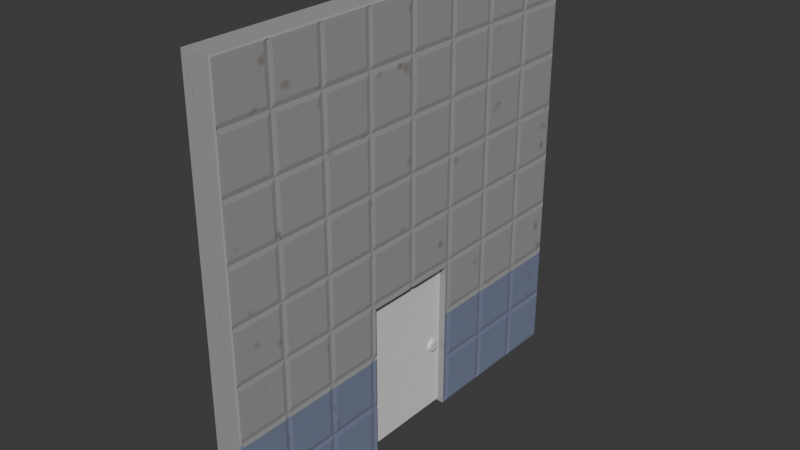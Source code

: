 # Source: wc-wall-with-door.blend  (saved by Blender 4.0.36; exported with 4.5.12 LTS)
import bpy
from mathutils import Matrix  # noqa: F401  (used for matrix-valued properties, if any)

bpy.ops.wm.read_factory_settings(use_empty=True)
scene = bpy.context.scene
scene.name = 'Scene'

# ---- collections
col_collection = bpy.data.collections.new('Collection'); scene.collection.children.link(col_collection)

# ---- images (referenced by path relative to the original .blend; pixels are not part of the script)
import os
ASSET_DIR = os.environ.get("B2B_ASSET_DIR", "")  # directory of the original .blend (textures are referenced by path, not embedded)
HERE = os.path.dirname(os.path.abspath(__file__))  # packed textures are extracted next to this script under _unpacked/

def load_image(name, relpath, width, height, colorspace="sRGB"):
    """Load a texture the original file referenced (path relative to the .blend, or extracted next to this script)."""
    p = next((c for c in (os.path.join(HERE, relpath), os.path.join(ASSET_DIR, relpath)) if relpath and os.path.exists(c)), "")
    if p:
        img = bpy.data.images.load(p, check_existing=True)
        img.name = name
    else:  # same state as the original file: an image datablock whose file is absent (Cycles renders it pink)
        img = bpy.data.images.new(name, width, height)
        img.source = "FILE"
        img.filepath = "//" + (relpath or name)
    img.colorspace_settings.name = colorspace
    return img
img_wc_wall = load_image('wc-wall', '', 1024, 1024, 'sRGB')

# ---- materials (node trees are filled in below, after node groups)
mat_base = bpy.data.materials.new('base')
mat_blue = bpy.data.materials.new('blue')
mat_metal = bpy.data.materials.new('metal')

# ---- material node trees
mat_base.use_nodes = True; mat_base.node_tree.nodes.clear()
_N = mat_base.node_tree.nodes; _L = mat_base.node_tree.links
n0 = _N.new('ShaderNodeBsdfPrincipled'); n0.name = 'Principled BSDF'; n0.location = (10, 300)
n0.inputs[2].default_value = 1.0
n0.inputs[3].default_value = 1.45
n1 = _N.new('ShaderNodeOutputMaterial'); n1.name = 'Material Output'; n1.location = (300, 300)
n2 = _N.new('ShaderNodeTexVoronoi'); n2.name = 'Voronoi Texture'; n2.location = (-566, 310)
n2.inputs[2].default_value = 7.0
n2.inputs[3].default_value = 1.5
n2.inputs[4].default_value = 0.3542
n3 = _N.new('ShaderNodeValToRGB'); n3.name = 'Color Ramp'; n3.location = (-288, 276)
while len(n3.color_ramp.elements) > 1: n3.color_ramp.elements.remove(n3.color_ramp.elements[-1])
n3.color_ramp.elements[0].position = 0.0; n3.color_ramp.elements[0].color = (0.1568, 0.09962, 0.06086, 1.0)
_e = n3.color_ramp.elements.new(0.35); _e.color = (0.34, 0.34, 0.34, 1.0)
n4 = _N.new('ShaderNodeTexCoord'); n4.name = 'Texture Coordinate'; n4.location = (-785, 206)
n5 = _N.new('ShaderNodeTexImage'); n5.name = 'Image Texture'; n5.location = (348, 53)
n5.image = img_wc_wall
_L.new(n0.outputs[0], n1.inputs[0])
_L.new(n3.outputs[0], n0.inputs[0])
_L.new(n2.outputs[0], n3.inputs[0])
_L.new(n4.outputs[3], n2.inputs[0])
n1.is_active_output = True
mat_blue.use_nodes = True; mat_blue.node_tree.nodes.clear()
_N = mat_blue.node_tree.nodes; _L = mat_blue.node_tree.links
n0 = _N.new('ShaderNodeBsdfPrincipled'); n0.name = 'Principled BSDF'; n0.location = (10, 300)
n0.inputs[2].default_value = 1.0
n0.inputs[3].default_value = 1.45
n1 = _N.new('ShaderNodeOutputMaterial'); n1.name = 'Material Output'; n1.location = (300, 300)
n2 = _N.new('ShaderNodeTexVoronoi'); n2.name = 'Voronoi Texture'; n2.location = (-566, 310)
n2.inputs[2].default_value = 7.0
n2.inputs[3].default_value = 1.5
n2.inputs[4].default_value = 0.3542
n3 = _N.new('ShaderNodeTexCoord'); n3.name = 'Texture Coordinate'; n3.location = (-785, 206)
n4 = _N.new('ShaderNodeValToRGB'); n4.name = 'Color Ramp'; n4.location = (-288, 276)
while len(n4.color_ramp.elements) > 1: n4.color_ramp.elements.remove(n4.color_ramp.elements[-1])
n4.color_ramp.elements[0].position = 0.0; n4.color_ramp.elements[0].color = (0.1568, 0.09962, 0.06086, 1.0)
_e = n4.color_ramp.elements.new(0.35); _e.color = (0.1996, 0.231, 0.3414, 1.0)
n5 = _N.new('ShaderNodeTexImage'); n5.name = 'Image Texture'; n5.location = (422, -19)
_L.new(n0.outputs[0], n1.inputs[0])
_L.new(n4.outputs[0], n0.inputs[0])
_L.new(n2.outputs[0], n4.inputs[0])
_L.new(n3.outputs[3], n2.inputs[0])
n1.is_active_output = True
mat_metal.use_nodes = True; mat_metal.node_tree.nodes.clear()
_N = mat_metal.node_tree.nodes; _L = mat_metal.node_tree.links
n0 = _N.new('ShaderNodeBsdfPrincipled'); n0.name = 'Principled BSDF'; n0.location = (10, 300)
n0.inputs[3].default_value = 1.45
n1 = _N.new('ShaderNodeOutputMaterial'); n1.name = 'Material Output'; n1.location = (300, 300)
_L.new(n0.outputs[0], n1.inputs[0])
n1.is_active_output = True

# ---- world
world_world = bpy.data.worlds.new('World'); scene.world = world_world
world_world.use_nodes = True; world_world.node_tree.nodes.clear()
_N = world_world.node_tree.nodes; _L = world_world.node_tree.links
n0 = _N.new('ShaderNodeOutputWorld'); n0.name = 'World Output'; n0.location = (300, 300)
n1 = _N.new('ShaderNodeBackground'); n1.name = 'Background'; n1.location = (10, 300)
n1.inputs[0].default_value = (0.05088, 0.05088, 0.05088, 1.0)
_L.new(n1.outputs[0], n0.inputs[0])
n0.is_active_output = True
world_world.color = (0.05088, 0.05088, 0.05088)
world_world.use_sun_shadow = False
world_world.sun_shadow_jitter_overblur = 0.0

# ---- meshes
me_cube_002 = bpy.data.meshes.new('Cube.002')
me_cube_002.from_pydata([(-1.0, -1.0, -1.0), (-1.0, -1.0, 1.0), (-1.0, 1.0, -1.0), (-1.0, 1.0, 1.0), (1.0, -0.9793, -0.9793), (0.9293, -1.0, -1.0), (0.9939, -0.9939, -0.9939), (1.0, -0.9793, 0.9793), (0.9293, -1.0, 1.0), (0.9939, -0.9939, 0.9939), (1.0, 0.9793, -0.9793), (0.9293, 1.0, -1.0), (0.9939, 0.9939, -0.9939), (1.0, 0.9793, 0.9793), (0.9293, 1.0, 1.0), (0.9939, 0.9939, 0.9939), (1.0, 0.9793, 0.02073), (1.0, 0.9793, -0.02073), (0.9293, 1.0, 0.0), (0.95, 0.9793, 0.0), (0.9463, 0.9911, 5.689e-10), (0.9939, 0.9939, -0.01036), (0.9939, 0.9939, 0.01036), (1.0, 0.02073, 0.9793), (0.9293, 0.0, 1.0), (1.0, -0.02073, 0.9793), (0.9939, 0.01036, 0.9939), (0.9463, 2.851e-10, 0.9911), (0.9939, -0.01036, 0.9939), (0.95, 0.0, 0.9793), (0.9293, -1.0, 0.0), (1.0, -0.9793, -0.02073), (1.0, -0.9793, 0.02073), (0.9939, -0.9939, -0.01036), (0.9463, -0.9911, 3.341e-10), (0.95, -0.9793, 0.0), (0.9939, -0.9939, 0.01036), (1.0, 0.02073, -0.02073), (1.0, 0.02073, 0.02073), (1.0, -0.02073, 0.02073), (1.0, -0.02073, -0.02073), (0.95, 0.02073, 0.0), (0.95, 0.0, 0.0), (0.95, 0.0, 0.02073), (0.95, -0.02073, 0.0), (0.95, 0.0, -0.02073), (1.0, 0.9793, -0.4793), (1.0, 0.9793, -0.5207), (0.9293, 1.0, -0.5), (0.95, 0.9793, -0.5), (0.9463, 0.9911, -0.5), (0.9939, 0.9939, -0.5104), (0.9939, 0.9939, -0.4896), (0.9293, 0.5, -1.0), (1.0, 0.5207, -0.9793), (1.0, 0.4793, -0.9793), (0.9939, 0.5104, -0.9939), (0.9463, 0.5, -0.9911), (0.95, 0.5, -0.9793), (0.9939, 0.4896, -0.9939), (1.0, -0.4793, 0.9793), (0.9293, -0.5, 1.0), (1.0, -0.5207, 0.9793), (0.9939, -0.4896, 0.9939), (0.9463, -0.5, 0.9911), (0.9939, -0.5104, 0.9939), (0.95, -0.5, 0.9793), (0.9293, -1.0, -0.5), (1.0, -0.9793, -0.5207), (1.0, -0.9793, -0.4793), (0.9939, -0.9939, -0.5104), (0.9463, -0.9911, -0.5), (0.95, -0.9793, -0.5), (0.9939, -0.9939, -0.4896), (1.0, 0.9793, 0.5207), (1.0, 0.9793, 0.4793), (0.9293, 1.0, 0.5), (0.95, 0.9793, 0.5), (0.9463, 0.9911, 0.5), (0.9939, 0.9939, 0.4896), (0.9939, 0.9939, 0.5104), (0.9293, -0.5, -1.0), (1.0, -0.4793, -0.9793), (1.0, -0.5207, -0.9793), (0.9939, -0.4896, -0.9939), (0.9463, -0.5, -0.9911), (0.95, -0.5, -0.9793), (0.9939, -0.5104, -0.9939), (1.0, 0.5207, 0.9793), (0.9293, 0.5, 1.0), (1.0, 0.4793, 0.9793), (0.9939, 0.5104, 0.9939), (0.9463, 0.5, 0.9911), (0.9939, 0.4896, 0.9939), (0.95, 0.5, 0.9793), (0.9293, -1.0, 0.5), (1.0, -0.9793, 0.4793), (1.0, -0.9793, 0.5207), (0.9939, -0.9939, 0.4896), (0.9463, -0.9911, 0.5), (0.95, -0.9793, 0.5), (0.9939, -0.9939, 0.5104), (1.0, -0.4793, -0.02073), (1.0, -0.4793, 0.02073), (1.0, -0.5207, 0.02073), (1.0, -0.5207, -0.02073), (0.95, -0.4793, 0.0), (0.95, -0.5, 0.0), (0.95, -0.5, 0.02073), (0.95, -0.5207, 0.0), (0.95, -0.5, -0.02073), (1.0, 0.5207, -0.02073), (1.0, 0.5207, 0.02073), (1.0, 0.4793, 0.02073), (1.0, 0.4793, -0.02073), (0.95, 0.5207, 0.0), (0.95, 0.5, 0.0), (0.95, 0.5, 0.02073), (0.95, 0.4793, 0.0), (0.95, 0.5, -0.02073), (1.0, -0.02073, 0.5207), (1.0, -0.02073, 0.4793), (1.0, 0.02073, 0.4793), (1.0, 0.02073, 0.5207), (0.95, -0.02073, 0.5), (0.95, 0.0, 0.5), (0.95, 0.0, 0.4793), (0.95, 0.02073, 0.5), (0.95, 0.0, 0.5207), (1.0, 0.5207, 0.4793), (1.0, 0.5207, 0.5207), (1.0, 0.4793, 0.5207), (1.0, 0.4793, 0.4793), (0.95, 0.5207, 0.5), (0.95, 0.5, 0.5), (0.95, 0.5, 0.5207), (0.95, 0.4793, 0.5), (0.95, 0.5, 0.4793), (1.0, 0.5207, -0.5207), (1.0, 0.5207, -0.4793), (1.0, 0.4793, -0.4793), (1.0, 0.4793, -0.5207), (0.95, 0.5207, -0.5), (0.95, 0.5, -0.5), (0.95, 0.5, -0.4793), (0.95, 0.4793, -0.5), (0.95, 0.5, -0.5207), (1.0, -0.4793, -0.5207), (1.0, -0.4793, -0.4793), (1.0, -0.5207, -0.4793), (1.0, -0.5207, -0.5207), (0.95, -0.4793, -0.5), (0.95, -0.5, -0.5), (0.95, -0.5, -0.4793), (0.95, -0.5207, -0.5), (0.95, -0.5, -0.5207), (1.0, -0.4793, 0.4793), (1.0, -0.4793, 0.5207), (1.0, -0.5207, 0.5207), (1.0, -0.5207, 0.4793), (0.95, -0.4793, 0.5), (0.95, -0.5, 0.5), (0.95, -0.5, 0.5207), (0.95, -0.5207, 0.5), (0.95, -0.5, 0.4793), (1.0, 0.9793, -0.7707), (0.9293, 1.0, -0.75), (1.0, 0.9793, -0.7293), (0.9939, 0.9939, -0.7604), (0.9463, 0.9911, -0.75), (0.9939, 0.9939, -0.7396), (0.95, 0.9793, -0.75), (1.0, 0.7707, -0.9793), (1.0, 0.7293, -0.9793), (0.9293, 0.75, -1.0), (0.95, 0.75, -0.9793), (0.9463, 0.75, -0.9911), (0.9939, 0.7396, -0.9939), (0.9939, 0.7604, -0.9939), (1.0, -0.7707, 0.9793), (1.0, -0.7293, 0.9793), (0.9293, -0.75, 1.0), (0.95, -0.75, 0.9793), (0.9463, -0.75, 0.9911), (0.9939, -0.7396, 0.9939), (0.9939, -0.7604, 0.9939), (1.0, -0.9793, -0.7707), (1.0, -0.9793, -0.7293), (0.9293, -1.0, -0.75), (0.95, -0.9793, -0.75), (0.9463, -0.9911, -0.75), (0.9939, -0.9939, -0.7396), (0.9939, -0.9939, -0.7604), (1.0, 0.9793, 0.2293), (0.9293, 1.0, 0.25), (1.0, 0.9793, 0.2707), (0.9939, 0.9939, 0.2396), (0.9463, 0.9911, 0.25), (0.9939, 0.9939, 0.2604), (0.95, 0.9793, 0.25), (1.0, -0.2707, -0.9793), (0.9293, -0.25, -1.0), (0.95, -0.25, -0.9793), (0.9463, -0.25, -0.9911), (0.9939, -0.2604, -0.9939), (0.9939, -0.2396, -0.9939), (1.0, 0.2293, 0.9793), (1.0, 0.2707, 0.9793), (0.9293, 0.25, 1.0), (0.95, 0.25, 0.9793), (0.9463, 0.25, 0.9911), (0.9939, 0.2604, 0.9939), (0.9939, 0.2396, 0.9939), (1.0, -0.9793, 0.2293), (1.0, -0.9793, 0.2707), (0.9293, -1.0, 0.25), (0.95, -0.9793, 0.25), (0.9463, -0.9911, 0.25), (0.9939, -0.9939, 0.2604), (0.9939, -0.9939, 0.2396), (1.0, -0.7707, -0.02073), (1.0, -0.7293, -0.02073), (1.0, -0.7293, 0.02073), (1.0, -0.7707, 0.02073), (0.95, -0.75, -0.02073), (0.95, -0.75, 0.0), (0.95, -0.7293, 0.0), (0.95, -0.75, 0.02073), (0.95, -0.7707, 0.0), (1.0, 0.2293, -0.02073), (1.0, 0.2707, -0.02073), (1.0, 0.2707, 0.02073), (1.0, 0.2293, 0.02073), (0.95, 0.25, -0.02073), (0.95, 0.25, 0.0), (0.95, 0.2707, 0.0), (0.95, 0.25, 0.02073), (0.95, 0.2293, 0.0), (1.0, 0.02073, 0.2293), (1.0, 0.02073, 0.2707), (1.0, -0.02073, 0.2707), (1.0, -0.02073, 0.2293), (0.95, 0.02073, 0.25), (0.95, 0.0, 0.25), (0.95, 0.0, 0.2707), (0.95, -0.02073, 0.25), (0.95, 0.0, 0.2293), (1.0, 0.9793, -0.2707), (0.9293, 1.0, -0.25), (1.0, 0.9793, -0.2293), (0.9939, 0.9939, -0.2604), (0.9463, 0.9911, -0.25), (0.9939, 0.9939, -0.2396), (0.95, 0.9793, -0.25), (1.0, 0.2707, -0.9793), (0.9293, 0.25, -1.0), (0.95, 0.25, -0.9793), (0.9463, 0.25, -0.9911), (0.9939, 0.2396, -0.9939), (0.9939, 0.2604, -0.9939), (1.0, -0.2707, 0.9793), (1.0, -0.2293, 0.9793), (0.9293, -0.25, 1.0), (0.95, -0.25, 0.9793), (0.9463, -0.25, 0.9911), (0.9939, -0.2396, 0.9939), (0.9939, -0.2604, 0.9939), (1.0, -0.9793, -0.2707), (1.0, -0.9793, -0.2293), (0.9293, -1.0, -0.25), (0.95, -0.9793, -0.25), (0.9463, -0.9911, -0.25), (0.9939, -0.9939, -0.2396), (0.9939, -0.9939, -0.2604), (1.0, 0.9793, 0.7293), (0.9293, 1.0, 0.75), (1.0, 0.9793, 0.7707), (0.9939, 0.9939, 0.7396), (0.9463, 0.9911, 0.75), (0.9939, 0.9939, 0.7604), (0.95, 0.9793, 0.75), (1.0, -0.7293, -0.9793), (1.0, -0.7707, -0.9793), (0.9293, -0.75, -1.0), (0.95, -0.75, -0.9793), (0.9463, -0.75, -0.9911), (0.9939, -0.7604, -0.9939), (0.9939, -0.7396, -0.9939), (1.0, 0.7293, 0.9793), (1.0, 0.7707, 0.9793), (0.9293, 0.75, 1.0), (0.95, 0.75, 0.9793), (0.9463, 0.75, 0.9911), (0.9939, 0.7604, 0.9939), (0.9939, 0.7396, 0.9939), (1.0, -0.9793, 0.7293), (1.0, -0.9793, 0.7707), (0.9293, -1.0, 0.75), (0.95, -0.9793, 0.75), (0.9463, -0.9911, 0.75), (0.9939, -0.9939, 0.7604), (0.9939, -0.9939, 0.7396), (1.0, -0.2707, -0.02073), (1.0, -0.2293, -0.02073), (1.0, -0.2293, 0.02073), (1.0, -0.2707, 0.02073), (0.95, -0.25, -0.02073), (0.95, -0.25, 0.0), (0.95, -0.2293, 0.0), (0.95, -0.25, 0.02073), (0.95, -0.2707, 0.0), (1.0, 0.7293, 0.02073), (1.0, 0.7293, -0.02073), (1.0, 0.7707, -0.02073), (1.0, 0.7707, 0.02073), (0.95, 0.7293, 0.0), (0.95, 0.75, 0.0), (0.95, 0.75, -0.02073), (0.95, 0.7707, 0.0), (0.95, 0.75, 0.02073), (1.0, 0.02073, -0.2707), (1.0, 0.02073, -0.2293), (1.0, -0.02073, -0.2293), (1.0, -0.02073, -0.2707), (0.95, 0.02073, -0.25), (0.95, 0.0, -0.25), (0.95, 0.0, -0.2293), (0.95, -0.02073, -0.25), (0.95, 0.0, -0.2707), (1.0, 0.02073, 0.7293), (1.0, 0.02073, 0.7707), (1.0, -0.02073, 0.7707), (1.0, -0.02073, 0.7293), (0.95, 0.02073, 0.75), (0.95, 0.0, 0.75), (0.95, 0.0, 0.7707), (0.95, -0.02073, 0.75), (0.95, 0.0, 0.7293), (1.0, 0.2293, 0.5207), (1.0, 0.2293, 0.4793), (1.0, 0.2707, 0.4793), (1.0, 0.2707, 0.5207), (0.95, 0.2293, 0.5), (0.95, 0.25, 0.5), (0.95, 0.25, 0.4793), (0.95, 0.2707, 0.5), (0.95, 0.25, 0.5207), (1.0, 0.7293, 0.4793), (1.0, 0.7707, 0.4793), (1.0, 0.7707, 0.5207), (1.0, 0.7293, 0.5207), (0.95, 0.75, 0.4793), (0.95, 0.75, 0.5), (0.95, 0.7707, 0.5), (0.95, 0.75, 0.5207), (0.95, 0.7293, 0.5), (1.0, 0.4793, 0.2293), (1.0, 0.5207, 0.2293), (1.0, 0.5207, 0.2707), (1.0, 0.4793, 0.2707), (0.95, 0.5, 0.2293), (0.95, 0.5, 0.25), (0.95, 0.5207, 0.25), (0.95, 0.5, 0.2707), (0.95, 0.4793, 0.25), (1.0, 0.4793, 0.7293), (1.0, 0.5207, 0.7293), (1.0, 0.5207, 0.7707), (1.0, 0.4793, 0.7707), (0.95, 0.5, 0.7293), (0.95, 0.5, 0.75), (0.95, 0.5207, 0.75), (0.95, 0.5, 0.7707), (0.95, 0.4793, 0.75), (1.0, 0.2707, -0.5207), (1.0, 0.2707, -0.4793), (0.95, 0.25, -0.5), (0.95, 0.25, -0.5207), (0.95, 0.2707, -0.5), (0.95, 0.25, -0.4793), (1.0, 0.7293, -0.5207), (1.0, 0.7707, -0.5207), (1.0, 0.7707, -0.4793), (1.0, 0.7293, -0.4793), (0.95, 0.75, -0.5207), (0.95, 0.75, -0.5), (0.95, 0.7707, -0.5), (0.95, 0.75, -0.4793), (0.95, 0.7293, -0.5), (1.0, 0.4793, -0.7707), (1.0, 0.5207, -0.7707), (1.0, 0.5207, -0.7293), (1.0, 0.4793, -0.7293), (0.95, 0.5, -0.7707), (0.95, 0.5, -0.75), (0.95, 0.5207, -0.75), (0.95, 0.5, -0.7293), (0.95, 0.4793, -0.75), (1.0, 0.4793, -0.2707), (1.0, 0.5207, -0.2707), (1.0, 0.5207, -0.2293), (1.0, 0.4793, -0.2293), (0.95, 0.5, -0.2707), (0.95, 0.5, -0.25), (0.95, 0.5207, -0.25), (0.95, 0.5, -0.2293), (0.95, 0.4793, -0.25), (1.0, -0.7707, -0.4793), (1.0, -0.7707, -0.5207), (1.0, -0.7293, -0.5207), (1.0, -0.7293, -0.4793), (0.95, -0.7707, -0.5), (0.95, -0.75, -0.5), (0.95, -0.75, -0.5207), (0.95, -0.7293, -0.5), (0.95, -0.75, -0.4793), (1.0, -0.2707, -0.5207), (1.0, -0.2707, -0.4793), (0.95, -0.25, -0.5207), (0.95, -0.25, -0.5), (0.95, -0.25, -0.4793), (0.95, -0.2707, -0.5), (1.0, -0.5207, -0.7707), (1.0, -0.4793, -0.7707), (1.0, -0.4793, -0.7293), (1.0, -0.5207, -0.7293), (0.95, -0.5, -0.7707), (0.95, -0.5, -0.75), (0.95, -0.4793, -0.75), (0.95, -0.5, -0.7293), (0.95, -0.5207, -0.75), (1.0, -0.5207, -0.2707), (1.0, -0.4793, -0.2707), (1.0, -0.4793, -0.2293), (1.0, -0.5207, -0.2293), (0.95, -0.5, -0.2707), (0.95, -0.5, -0.25), (0.95, -0.4793, -0.25), (0.95, -0.5, -0.2293), (0.95, -0.5207, -0.25), (1.0, -0.7707, 0.5207), (1.0, -0.7707, 0.4793), (1.0, -0.7293, 0.4793), (1.0, -0.7293, 0.5207), (0.95, -0.7707, 0.5), (0.95, -0.75, 0.5), (0.95, -0.75, 0.4793), (0.95, -0.7293, 0.5), (0.95, -0.75, 0.5207), (1.0, -0.2707, 0.4793), (1.0, -0.2293, 0.4793), (1.0, -0.2293, 0.5207), (1.0, -0.2707, 0.5207), (0.95, -0.25, 0.4793), (0.95, -0.25, 0.5), (0.95, -0.2293, 0.5), (0.95, -0.25, 0.5207), (0.95, -0.2707, 0.5), (1.0, -0.5207, 0.2293), (1.0, -0.4793, 0.2293), (1.0, -0.4793, 0.2707), (1.0, -0.5207, 0.2707), (0.95, -0.5, 0.2293), (0.95, -0.5, 0.25), (0.95, -0.4793, 0.25), (0.95, -0.5, 0.2707), (0.95, -0.5207, 0.25), (1.0, -0.5207, 0.7293), (1.0, -0.4793, 0.7293), (1.0, -0.4793, 0.7707), (1.0, -0.5207, 0.7707), (0.95, -0.5, 0.7293), (0.95, -0.5, 0.75), (0.95, -0.4793, 0.75), (0.95, -0.5, 0.7707), (0.95, -0.5207, 0.75), (1.0, -0.2707, 0.7707), (1.0, -0.2707, 0.7293), (1.0, -0.2293, 0.7293), (1.0, -0.2293, 0.7707), (0.95, -0.2707, 0.75), (0.95, -0.25, 0.75), (0.95, -0.25, 0.7293), (0.95, -0.2293, 0.75), (0.95, -0.25, 0.7707), (1.0, -0.2707, 0.2707), (1.0, -0.2707, 0.2293), (1.0, -0.2293, 0.2293), (1.0, -0.2293, 0.2707), (0.95, -0.2707, 0.25), (0.95, -0.25, 0.25), (0.95, -0.25, 0.2293), (0.95, -0.2293, 0.25), (0.95, -0.25, 0.2707), (1.0, -0.7707, 0.2707), (1.0, -0.7707, 0.2293), (1.0, -0.7293, 0.2293), (1.0, -0.7293, 0.2707), (0.95, -0.7707, 0.25), (0.95, -0.75, 0.25), (0.95, -0.75, 0.2293), (0.95, -0.7293, 0.25), (0.95, -0.75, 0.2707), (1.0, -0.2707, -0.2293), (1.0, -0.2707, -0.2707), (1.0, -0.2293, -0.2293), (0.95, -0.2707, -0.25), (0.95, -0.25, -0.25), (0.95, -0.25, -0.2707), (0.95, -0.2293, -0.25), (0.95, -0.25, -0.2293), (1.0, -0.2707, -0.7293), (1.0, -0.2707, -0.7707), (0.95, -0.2707, -0.75), (0.95, -0.25, -0.75), (0.95, -0.25, -0.7707), (0.95, -0.25, -0.7293), (1.0, -0.7707, -0.7293), (1.0, -0.7707, -0.7707), (1.0, -0.7293, -0.7707), (1.0, -0.7293, -0.7293), (0.95, -0.7707, -0.75), (0.95, -0.75, -0.75), (0.95, -0.75, -0.7707), (0.95, -0.7293, -0.75), (0.95, -0.75, -0.7293), (1.0, 0.7293, -0.2293), (1.0, 0.7293, -0.2707), (1.0, 0.7707, -0.2707), (1.0, 0.7707, -0.2293), (0.95, 0.7293, -0.25), (0.95, 0.75, -0.25), (0.95, 0.75, -0.2707), (0.95, 0.7707, -0.25), (0.95, 0.75, -0.2293), (1.0, 0.7293, -0.7293), (1.0, 0.7293, -0.7707), (1.0, 0.7707, -0.7707), (1.0, 0.7707, -0.7293), (0.95, 0.7293, -0.75), (0.95, 0.75, -0.75), (0.95, 0.75, -0.7707), (0.95, 0.7707, -0.75), (0.95, 0.75, -0.7293), (1.0, 0.2707, -0.7707), (1.0, 0.2707, -0.7293), (0.95, 0.25, -0.75), (0.95, 0.25, -0.7707), (0.95, 0.2707, -0.75), (0.95, 0.25, -0.7293), (1.0, 0.7293, 0.7707), (1.0, 0.7293, 0.7293), (1.0, 0.7707, 0.7293), (1.0, 0.7707, 0.7707), (0.95, 0.7293, 0.75), (0.95, 0.75, 0.75), (0.95, 0.75, 0.7293), (0.95, 0.7707, 0.75), (0.95, 0.75, 0.7707), (1.0, 0.7293, 0.2707), (1.0, 0.7293, 0.2293), (1.0, 0.7707, 0.2293), (1.0, 0.7707, 0.2707), (0.95, 0.7293, 0.25), (0.95, 0.75, 0.25), (0.95, 0.75, 0.2293), (0.95, 0.7707, 0.25), (0.95, 0.75, 0.2707), (1.0, 0.2293, 0.2707), (1.0, 0.2293, 0.2293), (1.0, 0.2707, 0.2293), (1.0, 0.2707, 0.2707), (0.95, 0.2293, 0.25), (0.95, 0.25, 0.25), (0.95, 0.25, 0.2293), (0.95, 0.2707, 0.25), (0.95, 0.25, 0.2707), (1.0, 0.2293, 0.7707), (1.0, 0.2293, 0.7293), (1.0, 0.2707, 0.7293), (1.0, 0.2707, 0.7707), (0.95, 0.2293, 0.75), (0.95, 0.25, 0.75), (0.95, 0.25, 0.7293), (0.95, 0.2707, 0.75), (0.95, 0.25, 0.7707), (1.0, 0.2293, -0.2293), (1.0, 0.2707, -0.2707), (1.0, 0.2707, -0.2293), (0.95, 0.2293, -0.25), (0.95, 0.25, -0.25), (0.95, 0.25, -0.2707), (0.95, 0.2707, -0.25), (0.95, 0.25, -0.2293), (1.0, -0.7707, -0.2293), (1.0, -0.7707, -0.2707), (1.0, -0.7293, -0.2707), (1.0, -0.7293, -0.2293), (0.95, -0.7707, -0.25), (0.95, -0.75, -0.25), (0.95, -0.75, -0.2707), (0.95, -0.7293, -0.25), (0.95, -0.75, -0.2293), (1.0, -0.7707, 0.7707), (1.0, -0.7707, 0.7293), (1.0, -0.7293, 0.7293), (1.0, -0.7293, 0.7707), (0.95, -0.7707, 0.75), (0.95, -0.75, 0.75), (0.95, -0.75, 0.7293), (0.95, -0.7293, 0.75), (0.95, -0.75, 0.7707), (-1.0, -0.2333, -0.2745), (-1.0, -0.2333, -1.0), (-1.0, 0.2333, -0.2745), (-1.0, 0.2333, -1.0), (0.9293, 0.2333, -1.0), (0.9293, -0.2333, -1.0), (1.0, 0.02073, -0.2745), (1.0, -0.02073, -0.2745), (0.9902, -0.2333, -0.9793), (0.9895, -0.2333, -0.9816), (0.9976, -0.2333, -0.985), (0.9895, 0.2333, -0.9816), (0.9976, 0.2333, -0.985), (0.9902, 0.2333, -0.9793), (0.95, 0.2333, -0.5), (0.9902, 0.2333, -0.4793), (0.9902, 0.2333, -0.5207), (0.95, -0.2333, -0.5), (0.9902, -0.2333, -0.5207), (0.9902, -0.2333, -0.4833), (0.95, -0.2333, -0.75), (0.9902, -0.2333, -0.7707), (0.9902, -0.2333, -0.7333), (0.95, 0.2333, -0.75), (0.9902, 0.2333, -0.7293), (0.9902, 0.2333, -0.7707), (0.9939, -0.2333, -0.9939), (0.95, 0.0, -0.2745), (0.9939, 0.2333, -0.9939), (0.9902, -0.2333, -0.2745), (0.9902, 0.2333, -0.2745)], [], [(0, 1, 3, 2, 615, 614, 612, 613), (10, 165, 537, 172), (11, 2, 3, 14, 275, 76, 194, 18, 248, 48, 166), (615, 2, 11, 174, 53, 255, 616), (201, 81, 283, 5, 0, 613, 617), (290, 14, 3, 1, 8, 181, 61, 262, 24, 208, 89), (603, 179, 7, 296), (232, 569, 238, 38), (46, 247, 528, 382), (331, 25, 261, 479), (240, 121, 450, 488), (383, 527, 399, 139), (368, 90, 207, 580), (417, 504, 432, 148), (642, 320, 618), (74, 274, 552, 349), (452, 477, 468, 157), (311, 560, 357, 112), (305, 486, 459, 103), (470, 62, 180, 606), (158, 467, 605, 443), (350, 551, 366, 130), (223, 495, 213, 32), (104, 458, 496, 222), (322, 40, 303, 505), (120, 332, 478, 451), (594, 220, 31, 268), (434, 105, 221, 597), (485, 449, 156, 460), (149, 431, 596, 410), (338, 578, 329, 123), (586, 229, 37, 321), (550, 288, 88, 367), (619, 323, 641), (8, 1, 0, 5, 188, 67, 269, 30, 215, 95, 297), (200, 512, 423, 82), (511, 416, 147, 424), (140, 398, 587, 375), (167, 47, 381, 538), (476, 260, 60, 469), (276, 13, 289, 553), (55, 389, 544, 254), (577, 206, 23, 330), (173, 536, 390, 54), (535, 380, 138, 391), (131, 365, 579, 341), (195, 75, 348, 562), (16, 193, 561, 314), (113, 356, 570, 231), (249, 17, 313, 529), (83, 422, 519, 281), (39, 241, 487, 304), (401, 114, 230, 588), (559, 347, 129, 358), (568, 339, 122, 239), (359, 132, 340, 571), (440, 604, 295, 97), (392, 141, 374, 545), (526, 312, 111, 400), (517, 408, 68, 187), (425, 150, 409, 520), (503, 302, 102, 433), (494, 441, 96, 214), (461, 159, 442, 497), (407, 595, 267, 69), (16, 19, 20, 22), (17, 21, 20, 19), (18, 22, 21), (22, 20, 21), (23, 26, 27, 29), (24, 28, 26), (28, 27, 26), (25, 29, 27, 28), (30, 33, 36), (33, 34, 36), (31, 35, 34, 33), (32, 36, 34, 35), (37, 41, 42, 45), (38, 43, 42, 41), (39, 44, 42, 43), (40, 45, 42, 44), (46, 49, 50, 52), (47, 51, 50, 49), (48, 52, 51), (52, 50, 51), (53, 56, 59), (56, 57, 59), (54, 58, 57, 56), (55, 59, 57, 58), (60, 63, 64, 66), (61, 65, 63), (65, 64, 63), (62, 66, 64, 65), (67, 70, 73), (70, 71, 73), (68, 72, 71, 70), (69, 73, 71, 72), (74, 77, 78, 80), (75, 79, 78, 77), (76, 80, 79), (80, 78, 79), (81, 84, 87), (84, 85, 87), (82, 86, 85, 84), (83, 87, 85, 86), (88, 91, 92, 94), (89, 93, 91), (93, 92, 91), (90, 94, 92, 93), (95, 98, 101), (98, 99, 101), (96, 100, 99, 98), (97, 101, 99, 100), (102, 106, 107, 110), (103, 108, 107, 106), (104, 109, 107, 108), (105, 110, 107, 109), (111, 115, 116, 119), (112, 117, 116, 115), (113, 118, 116, 117), (114, 119, 116, 118), (120, 124, 125, 128), (121, 126, 125, 124), (122, 127, 125, 126), (123, 128, 125, 127), (129, 133, 134, 137), (130, 135, 134, 133), (131, 136, 134, 135), (132, 137, 134, 136), (138, 142, 143, 146), (139, 144, 143, 142), (140, 145, 143, 144), (141, 146, 143, 145), (147, 151, 152, 155), (148, 153, 152, 151), (149, 154, 152, 153), (150, 155, 152, 154), (156, 160, 161, 164), (157, 162, 161, 160), (158, 163, 161, 162), (159, 164, 161, 163), (165, 168, 169, 171), (166, 170, 168), (170, 169, 168), (167, 171, 169, 170), (172, 175, 176, 178), (173, 177, 176, 175), (174, 178, 177), (178, 176, 177), (179, 182, 183, 185), (180, 184, 183, 182), (181, 185, 184), (185, 183, 184), (186, 189, 190, 192), (187, 191, 190, 189), (188, 192, 191), (192, 190, 191), (193, 196, 197, 199), (194, 198, 196), (198, 197, 196), (195, 199, 197, 198), (621, 620, 202, 203, 205, 622), (200, 204, 203, 202), (201, 205, 204), (205, 203, 204), (206, 209, 210, 212), (207, 211, 210, 209), (208, 212, 211), (212, 210, 211), (213, 216, 217, 219), (214, 218, 217, 216), (215, 219, 218), (219, 217, 218), (220, 224, 225, 228), (221, 226, 225, 224), (222, 227, 225, 226), (223, 228, 225, 227), (229, 233, 234, 237), (230, 235, 234, 233), (231, 236, 234, 235), (232, 237, 234, 236), (238, 242, 243, 246), (239, 244, 243, 242), (240, 245, 243, 244), (241, 246, 243, 245), (247, 250, 251, 253), (248, 252, 250), (252, 251, 250), (249, 253, 251, 252), (254, 256, 257, 259), (258, 257, 256, 625, 623, 624), (255, 259, 258), (259, 257, 258), (260, 263, 264, 266), (261, 265, 264, 263), (262, 266, 265), (266, 264, 265), (267, 270, 271, 273), (268, 272, 271, 270), (269, 273, 272), (273, 271, 272), (274, 277, 278, 280), (275, 279, 277), (279, 278, 277), (276, 280, 278, 279), (281, 284, 285, 287), (282, 286, 285, 284), (283, 287, 286), (287, 285, 286), (288, 291, 292, 294), (289, 293, 292, 291), (290, 294, 293), (294, 292, 293), (295, 298, 299, 301), (296, 300, 299, 298), (297, 301, 300), (301, 299, 300), (302, 306, 307, 310), (303, 308, 307, 306), (304, 309, 307, 308), (305, 310, 307, 309), (311, 315, 316, 319), (312, 317, 316, 315), (313, 318, 316, 317), (314, 319, 316, 318), (320, 324, 325, 328), (321, 326, 325, 324), (322, 327, 325, 326), (323, 328, 325, 327), (329, 333, 334, 337), (330, 335, 334, 333), (331, 336, 334, 335), (332, 337, 334, 336), (338, 342, 343, 346), (339, 344, 343, 342), (340, 345, 343, 344), (341, 346, 343, 345), (347, 351, 352, 355), (348, 353, 352, 351), (349, 354, 352, 353), (350, 355, 352, 354), (356, 360, 361, 364), (357, 362, 361, 360), (358, 363, 361, 362), (359, 364, 361, 363), (365, 369, 370, 373), (366, 371, 370, 369), (367, 372, 370, 371), (368, 373, 370, 372), (627, 626, 376, 379), (628, 377, 376, 626), (374, 378, 376, 377), (375, 379, 376, 378), (380, 384, 385, 388), (381, 386, 385, 384), (382, 387, 385, 386), (383, 388, 385, 387), (389, 393, 394, 397), (390, 395, 394, 393), (391, 396, 394, 395), (392, 397, 394, 396), (398, 402, 403, 406), (399, 404, 403, 402), (400, 405, 403, 404), (401, 406, 403, 405), (407, 411, 412, 415), (408, 413, 412, 411), (409, 414, 412, 413), (410, 415, 412, 414), (416, 418, 419, 421), (629, 419, 418, 630), (631, 420, 419, 629), (417, 421, 419, 420), (422, 426, 427, 430), (423, 428, 427, 426), (424, 429, 427, 428), (425, 430, 427, 429), (431, 435, 436, 439), (432, 437, 436, 435), (433, 438, 436, 437), (434, 439, 436, 438), (440, 444, 445, 448), (441, 446, 445, 444), (442, 447, 445, 446), (443, 448, 445, 447), (449, 453, 454, 457), (450, 455, 454, 453), (451, 456, 454, 455), (452, 457, 454, 456), (458, 462, 463, 466), (459, 464, 463, 462), (460, 465, 463, 464), (461, 466, 463, 465), (467, 471, 472, 475), (468, 473, 472, 471), (469, 474, 472, 473), (470, 475, 472, 474), (476, 480, 481, 484), (477, 482, 481, 480), (478, 483, 481, 482), (479, 484, 481, 483), (485, 489, 490, 493), (486, 491, 490, 489), (487, 492, 490, 491), (488, 493, 490, 492), (494, 498, 499, 502), (495, 500, 499, 498), (496, 501, 499, 500), (497, 502, 499, 501), (503, 506, 507, 510), (504, 508, 507, 506), (641, 509, 507, 508), (505, 510, 507, 509), (511, 513, 514, 516), (512, 515, 514, 513), (632, 514, 515, 633), (634, 516, 514, 632), (517, 521, 522, 525), (518, 523, 522, 521), (519, 524, 522, 523), (520, 525, 522, 524), (526, 530, 531, 534), (527, 532, 531, 530), (528, 533, 531, 532), (529, 534, 531, 533), (535, 539, 540, 543), (536, 541, 540, 539), (537, 542, 540, 541), (538, 543, 540, 542), (636, 635, 546, 549), (637, 547, 546, 635), (544, 548, 546, 547), (545, 549, 546, 548), (550, 554, 555, 558), (551, 556, 555, 554), (552, 557, 555, 556), (553, 558, 555, 557), (559, 563, 564, 567), (560, 565, 564, 563), (561, 566, 564, 565), (562, 567, 564, 566), (568, 572, 573, 576), (569, 574, 573, 572), (570, 575, 573, 574), (571, 576, 573, 575), (577, 581, 582, 585), (578, 583, 582, 581), (579, 584, 582, 583), (580, 585, 582, 584), (586, 589, 590, 593), (642, 591, 590, 589), (587, 592, 590, 591), (588, 593, 590, 592), (594, 598, 599, 602), (595, 600, 599, 598), (596, 601, 599, 600), (597, 602, 599, 601), (603, 607, 608, 611), (604, 609, 608, 607), (605, 610, 608, 609), (606, 611, 608, 610), (165, 10, 12, 168), (168, 12, 11, 166), (174, 11, 12, 178), (178, 12, 10, 172), (181, 8, 9, 185), (185, 9, 7, 179), (188, 5, 6, 192), (192, 6, 4, 186), (193, 16, 22, 196), (196, 22, 18, 194), (205, 201, 617, 638), (205, 638, 622), (208, 24, 26, 212), (212, 26, 23, 206), (215, 30, 36, 219), (219, 36, 32, 213), (223, 32, 35, 228), (228, 35, 31, 220), (232, 38, 41, 237), (237, 41, 37, 229), (241, 39, 43, 246), (246, 43, 38, 238), (247, 46, 52, 250), (250, 52, 48, 248), (255, 53, 59, 259), (259, 59, 55, 254), (262, 61, 63, 266), (266, 63, 60, 260), (269, 67, 73, 273), (273, 73, 69, 267), (274, 74, 80, 277), (277, 80, 76, 275), (283, 81, 87, 287), (287, 87, 83, 281), (290, 89, 91, 294), (294, 91, 88, 288), (297, 95, 101, 301), (301, 101, 97, 295), (305, 103, 106, 310), (310, 106, 102, 302), (311, 112, 115, 315), (315, 115, 111, 312), (639, 328, 323, 619), (618, 320, 328, 639), (332, 120, 128, 337), (337, 128, 123, 329), (338, 123, 127, 342), (342, 127, 122, 339), (350, 130, 133, 355), (355, 133, 129, 347), (356, 113, 117, 360), (360, 117, 112, 357), (365, 131, 135, 369), (369, 135, 130, 366), (383, 139, 142, 388), (388, 142, 138, 380), (389, 55, 58, 393), (393, 58, 54, 390), (398, 140, 144, 402), (402, 144, 139, 399), (407, 69, 72, 411), (411, 72, 68, 408), (417, 148, 151, 421), (421, 151, 147, 416), (422, 83, 86, 426), (426, 86, 82, 423), (431, 149, 153, 435), (435, 153, 148, 432), (440, 97, 100, 444), (444, 100, 96, 441), (452, 157, 160, 457), (457, 160, 156, 449), (458, 104, 108, 462), (462, 108, 103, 459), (467, 158, 162, 471), (471, 162, 157, 468), (47, 167, 170, 51), (51, 170, 166, 48), (53, 174, 177, 56), (56, 177, 173, 54), (61, 181, 184, 65), (65, 184, 180, 62), (67, 188, 191, 70), (70, 191, 187, 68), (75, 195, 198, 79), (79, 198, 194, 76), (81, 201, 204, 84), (84, 204, 200, 82), (89, 208, 211, 93), (93, 211, 207, 90), (95, 215, 218, 98), (98, 218, 214, 96), (104, 222, 226, 109), (109, 226, 221, 105), (113, 231, 235, 118), (118, 235, 230, 114), (121, 240, 244, 126), (126, 244, 239, 122), (17, 249, 252, 21), (21, 252, 248, 18), (616, 255, 258, 640), (624, 640, 258), (24, 262, 265, 28), (28, 265, 261, 25), (30, 269, 272, 33), (33, 272, 268, 31), (13, 276, 279, 15), (15, 279, 275, 14), (5, 283, 286, 6), (6, 286, 282, 4), (14, 290, 293, 15), (15, 293, 289, 13), (8, 297, 300, 9), (9, 300, 296, 7), (39, 304, 308, 44), (44, 308, 303, 40), (16, 314, 318, 19), (19, 318, 313, 17), (40, 322, 326, 45), (45, 326, 321, 37), (25, 331, 335, 29), (29, 335, 330, 23), (131, 341, 345, 136), (136, 345, 340, 132), (74, 349, 353, 77), (77, 353, 348, 75), (132, 359, 363, 137), (137, 363, 358, 129), (90, 368, 372, 94), (94, 372, 367, 88), (140, 375, 378, 145), (145, 378, 374, 141), (46, 382, 386, 49), (49, 386, 381, 47), (141, 392, 396, 146), (146, 396, 391, 138), (114, 401, 405, 119), (119, 405, 400, 111), (149, 410, 414, 154), (154, 414, 409, 150), (150, 425, 429, 155), (155, 429, 424, 147), (105, 434, 438, 110), (110, 438, 433, 102), (158, 443, 447, 163), (163, 447, 442, 159), (120, 451, 455, 124), (124, 455, 450, 121), (159, 461, 465, 164), (164, 465, 460, 156), (62, 470, 474, 66), (66, 474, 469, 60), (476, 469, 473, 480), (480, 473, 468, 477), (331, 479, 483, 336), (336, 483, 478, 332), (477, 452, 456, 482), (482, 456, 451, 478), (260, 476, 484, 263), (263, 484, 479, 261), (485, 460, 464, 489), (489, 464, 459, 486), (240, 488, 492, 245), (245, 492, 487, 241), (486, 305, 309, 491), (491, 309, 304, 487), (449, 485, 493, 453), (453, 493, 488, 450), (494, 214, 216, 498), (498, 216, 213, 495), (461, 497, 501, 466), (466, 501, 496, 458), (495, 223, 227, 500), (500, 227, 222, 496), (441, 494, 502, 446), (446, 502, 497, 442), (503, 433, 437, 506), (506, 437, 432, 504), (322, 505, 509, 327), (327, 509, 641, 323), (504, 417, 420, 508), (641, 508, 420, 631), (302, 503, 510, 306), (306, 510, 505, 303), (511, 424, 428, 513), (513, 428, 423, 512), (512, 200, 202, 515), (515, 202, 620, 633), (416, 511, 516, 418), (418, 516, 634, 630), (517, 187, 189, 521), (521, 189, 186, 518), (425, 520, 524, 430), (430, 524, 519, 422), (518, 282, 284, 523), (523, 284, 281, 519), (408, 517, 525, 413), (413, 525, 520, 409), (526, 400, 404, 530), (530, 404, 399, 527), (249, 529, 533, 253), (253, 533, 528, 247), (527, 383, 387, 532), (532, 387, 382, 528), (312, 526, 534, 317), (317, 534, 529, 313), (535, 391, 395, 539), (539, 395, 390, 536), (167, 538, 542, 171), (171, 542, 537, 165), (536, 173, 175, 541), (541, 175, 172, 537), (380, 535, 543, 384), (384, 543, 538, 381), (392, 545, 548, 397), (397, 548, 544, 389), (256, 547, 637, 625), (547, 256, 254, 544), (549, 377, 628, 636), (377, 549, 545, 374), (550, 367, 371, 554), (554, 371, 366, 551), (276, 553, 557, 280), (280, 557, 552, 274), (551, 350, 354, 556), (556, 354, 349, 552), (288, 550, 558, 291), (291, 558, 553, 289), (559, 358, 362, 563), (563, 362, 357, 560), (195, 562, 566, 199), (199, 566, 561, 193), (560, 311, 319, 565), (565, 319, 314, 561), (347, 559, 567, 351), (351, 567, 562, 348), (568, 239, 242, 572), (572, 242, 238, 569), (359, 571, 575, 364), (364, 575, 570, 356), (569, 232, 236, 574), (574, 236, 231, 570), (339, 568, 576, 344), (344, 576, 571, 340), (577, 330, 333, 581), (581, 333, 329, 578), (368, 580, 584, 373), (373, 584, 579, 365), (578, 338, 346, 583), (583, 346, 341, 579), (206, 577, 585, 209), (209, 585, 580, 207), (586, 321, 324, 589), (589, 324, 320, 642), (401, 588, 592, 406), (406, 592, 587, 398), (591, 379, 375, 587), (229, 586, 593, 233), (233, 593, 588, 230), (594, 268, 270, 598), (598, 270, 267, 595), (434, 597, 601, 439), (439, 601, 596, 431), (595, 407, 415, 600), (600, 415, 410, 596), (220, 594, 602, 224), (224, 602, 597, 221), (603, 296, 298, 607), (607, 298, 295, 604), (470, 606, 610, 475), (475, 610, 605, 467), (604, 440, 448, 609), (609, 448, 443, 605), (179, 603, 611, 182), (182, 611, 606, 180), (282, 518, 186, 4), (640, 624, 623, 625, 637, 635, 636, 628, 626, 627, 642, 614, 615, 616), (632, 633, 620, 621, 622, 638, 617, 613, 612, 641, 631, 629, 630, 634), (618, 639, 619, 641, 612, 614, 642), (379, 591, 642, 627)])
me_cube_002.polygons.foreach_set('material_index', [0, 1, 0, 1, 1, 0, 0, 0, 0, 0, 0, 0, 0, 0, 0, 0, 0, 0, 0, 0, 0, 0, 0, 0, 0, 0, 0, 0, 0, 0, 0, 0, 0, 0, 0, 1, 1, 0, 1, 0, 0, 1, 0, 1, 1, 0, 0, 0, 0, 0, 1, 0, 0, 0, 0, 0, 0, 1, 0, 1, 1, 0, 0, 0, 0, 0, 0, 0, 0, 0, 0, 0, 0, 0, 0, 0, 0, 0, 0, 0, 0, 0, 0, 0, 0, 1, 1, 1, 1, 0, 0, 0, 0, 0, 0, 0, 0, 0, 0, 0, 0, 1, 1, 1, 1, 0, 0, 0, 0, 0, 0, 0, 0, 0, 0, 0, 0, 0, 0, 0, 0, 0, 0, 0, 0, 0, 0, 0, 0, 0, 0, 0, 0, 0, 0, 0, 0, 0, 0, 0, 0, 1, 1, 1, 1, 1, 1, 1, 1, 0, 0, 0, 0, 1, 1, 1, 1, 0, 0, 0, 0, 1, 1, 1, 1, 0, 0, 0, 0, 0, 0, 0, 0, 0, 0, 0, 0, 0, 0, 0, 0, 0, 0, 0, 0, 0, 0, 0, 0, 1, 1, 1, 1, 0, 0, 0, 0, 0, 0, 0, 0, 0, 0, 0, 0, 1, 1, 1, 1, 0, 0, 0, 0, 0, 0, 0, 0, 0, 0, 0, 0, 0, 0, 0, 0, 0, 0, 0, 0, 0, 0, 0, 0, 0, 0, 0, 0, 0, 0, 0, 0, 0, 0, 0, 0, 0, 0, 0, 0, 0, 0, 0, 0, 0, 0, 0, 0, 1, 1, 1, 1, 0, 0, 0, 0, 0, 0, 0, 0, 0, 0, 0, 0, 1, 1, 1, 1, 0, 0, 0, 0, 0, 0, 0, 0, 0, 0, 0, 0, 0, 0, 0, 0, 0, 0, 0, 0, 0, 0, 0, 0, 0, 0, 0, 0, 0, 0, 0, 0, 0, 0, 0, 0, 1, 1, 1, 1, 1, 1, 1, 1, 0, 0, 0, 0, 1, 1, 1, 1, 1, 1, 1, 1, 0, 0, 0, 0, 0, 0, 0, 0, 0, 0, 0, 0, 0, 0, 0, 0, 0, 0, 0, 0, 0, 0, 0, 0, 0, 0, 0, 0, 1, 1, 1, 1, 0, 0, 1, 1, 0, 0, 1, 1, 0, 0, 0, 0, 0, 0, 0, 0, 0, 0, 0, 0, 1, 1, 0, 0, 0, 0, 0, 0, 1, 1, 0, 0, 0, 0, 0, 0, 0, 0, 0, 0, 0, 0, 0, 0, 0, 0, 0, 0, 0, 0, 0, 0, 1, 1, 0, 0, 0, 0, 0, 0, 1, 1, 0, 0, 0, 0, 0, 0, 0, 0, 0, 0, 1, 1, 1, 1, 0, 0, 1, 1, 0, 0, 1, 1, 0, 0, 0, 0, 0, 0, 0, 0, 0, 0, 0, 0, 1, 1, 0, 0, 0, 0, 0, 0, 1, 1, 0, 0, 0, 0, 0, 0, 0, 0, 0, 0, 0, 0, 0, 0, 0, 0, 0, 0, 0, 0, 0, 0, 0, 0, 1, 1, 0, 0, 0, 0, 1, 1, 0, 0, 0, 0, 0, 0, 0, 0, 0, 0, 0, 0, 0, 0, 0, 0, 0, 0, 0, 0, 0, 0, 0, 0, 0, 0, 0, 0, 0, 0, 0, 0, 0, 0, 0, 0, 0, 0, 0, 0, 0, 0, 1, 1, 1, 1, 1, 1, 1, 1, 1, 1, 1, 1, 1, 1, 0, 0, 0, 0, 0, 0, 0, 0, 1, 1, 1, 1, 1, 1, 1, 1, 1, 1, 1, 1, 1, 1, 0, 0, 0, 0, 0, 0, 0, 0, 0, 0, 0, 0, 0, 0, 0, 0, 0, 0, 0, 0, 0, 0, 0, 0, 0, 0, 0, 0, 0, 0, 0, 0, 0, 0, 0, 0, 0, 0, 0, 0, 0, 0, 0, 0, 0, 0, 0, 0, 0, 0, 0, 0, 0, 0, 0, 1, 0, 0, 0, 0])
_uv = me_cube_002.uv_layers.new(name='UVMap')
_uv.uv.foreach_set('vector', [0.25, 8.659e-05, 0.5, 8.659e-05, 0.5, 0.25, 0.25, 0.25, 0.25, 0.1542, 0.3407, 0.1542, 0.3407, 0.0959, 0.25, 0.0959, 0.2526, 0.5026, 0.2787, 0.5026, 0.2787, 0.5287, 0.2526, 0.5287, 0.25, 0.4974, 0.25, 0.25, 0.5, 0.25, 0.5, 0.4974, 0.4688, 0.4974, 0.4375, 0.4974, 0.4063, 0.4974, 0.375, 0.4974, 0.3438, 0.4974, 0.3125, 0.4974, 0.2813, 0.4974, 8.659e-05, 0.5958, 8.659e-05, 0.5, 0.2475, 0.5, 0.2475, 0.5312, 0.2475, 0.5625, 0.2475, 0.5937, 0.2475, 0.5958, 0.2475, 0.6562, 0.2475, 0.6875, 0.2475, 0.7187, 0.2475, 0.75, 8.659e-05, 0.75, 8.659e-05, 0.6541, 0.2475, 0.6541, 0.5026, 0.5312, 0.5026, 0.5, 0.75, 0.5, 0.75, 0.75, 0.5026, 0.75, 0.5026, 0.7187, 0.5026, 0.6875, 0.5026, 0.6562, 0.5026, 0.625, 0.5026, 0.5937, 0.5026, 0.5625, 0.4713, 0.7213, 0.4974, 0.7213, 0.4974, 0.7474, 0.4713, 0.7474, 0.3776, 0.5963, 0.4037, 0.5963, 0.4037, 0.6224, 0.3776, 0.6224, 0.3151, 0.5026, 0.3412, 0.5026, 0.3412, 0.5287, 0.3151, 0.5287, 0.4713, 0.6276, 0.4974, 0.6276, 0.4974, 0.6536, 0.4713, 0.6536, 0.4089, 0.6276, 0.4349, 0.6276, 0.4349, 0.6536, 0.4089, 0.6536, 0.3151, 0.5338, 0.3412, 0.5338, 0.3412, 0.5599, 0.3151, 0.5599, 0.4713, 0.5651, 0.4974, 0.5651, 0.4974, 0.5911, 0.4713, 0.5911, 0.3151, 0.6588, 0.3412, 0.6588, 0.3412, 0.6849, 0.3151, 0.6849, 0.3412, 0.5963, 0.3412, 0.6224, 0.3407, 0.6224, 0.4401, 0.5026, 0.4662, 0.5026, 0.4662, 0.5287, 0.4401, 0.5287, 0.4401, 0.6588, 0.4662, 0.6588, 0.4662, 0.6849, 0.4401, 0.6849, 0.3776, 0.5338, 0.4037, 0.5338, 0.4037, 0.5599, 0.3776, 0.5599, 0.3776, 0.6588, 0.4037, 0.6588, 0.4037, 0.6849, 0.3776, 0.6849, 0.4713, 0.6901, 0.4974, 0.6901, 0.4974, 0.7161, 0.4713, 0.7161, 0.4401, 0.6901, 0.4662, 0.6901, 0.4662, 0.7161, 0.4401, 0.7161, 0.4401, 0.5338, 0.4662, 0.5338, 0.4662, 0.5599, 0.4401, 0.5599, 0.3776, 0.7213, 0.4037, 0.7213, 0.4037, 0.7474, 0.3776, 0.7474, 0.3776, 0.6901, 0.4037, 0.6901, 0.4037, 0.7161, 0.3776, 0.7161, 0.3464, 0.6276, 0.3724, 0.6276, 0.3724, 0.6536, 0.3464, 0.6536, 0.4401, 0.6276, 0.4662, 0.6276, 0.4662, 0.6536, 0.4401, 0.6536, 0.3464, 0.7213, 0.3724, 0.7213, 0.3724, 0.7474, 0.3464, 0.7474, 0.3464, 0.6901, 0.3724, 0.6901, 0.3724, 0.7161, 0.3464, 0.7161, 0.4089, 0.6588, 0.4349, 0.6588, 0.4349, 0.6849, 0.4089, 0.6849, 0.3151, 0.6901, 0.3412, 0.6901, 0.3412, 0.7161, 0.3151, 0.7161, 0.4401, 0.5963, 0.4662, 0.5963, 0.4662, 0.6224, 0.4401, 0.6224, 0.3464, 0.5963, 0.3724, 0.5963, 0.3724, 0.6224, 0.3464, 0.6224, 0.4713, 0.5338, 0.4974, 0.5338, 0.4974, 0.5599, 0.4713, 0.5599, 0.3407, 0.6276, 0.3412, 0.6276, 0.3407, 0.6536, 0.5, 0.7525, 0.5, 0.9999, 0.25, 0.9999, 0.25, 0.7525, 0.2813, 0.7525, 0.3125, 0.7525, 0.3438, 0.7525, 0.375, 0.7525, 0.4063, 0.7525, 0.4375, 0.7525, 0.4688, 0.7525, 0.2526, 0.6588, 0.2787, 0.6588, 0.2787, 0.6849, 0.2526, 0.6849, 0.2839, 0.6588, 0.3099, 0.6588, 0.3099, 0.6849, 0.2839, 0.6849, 0.3151, 0.5651, 0.3412, 0.5651, 0.3412, 0.5911, 0.3151, 0.5911, 0.2839, 0.5026, 0.3099, 0.5026, 0.3099, 0.5287, 0.2839, 0.5287, 0.4713, 0.6588, 0.4974, 0.6588, 0.4974, 0.6849, 0.4713, 0.6849, 0.4713, 0.5026, 0.4974, 0.5026, 0.4974, 0.5287, 0.4713, 0.5287, 0.2526, 0.5651, 0.2787, 0.5651, 0.2787, 0.5911, 0.2526, 0.5911, 0.4713, 0.5963, 0.4974, 0.5963, 0.4974, 0.6224, 0.4713, 0.6224, 0.2526, 0.5338, 0.2787, 0.5338, 0.2787, 0.5599, 0.2526, 0.5599, 0.2839, 0.5338, 0.3099, 0.5338, 0.3099, 0.5599, 0.2839, 0.5599, 0.4401, 0.5651, 0.4662, 0.5651, 0.4662, 0.5911, 0.4401, 0.5911, 0.4089, 0.5026, 0.4349, 0.5026, 0.4349, 0.5287, 0.4089, 0.5287, 0.3776, 0.5026, 0.4037, 0.5026, 0.4037, 0.5287, 0.3776, 0.5287, 0.3776, 0.5651, 0.4037, 0.5651, 0.4037, 0.5911, 0.3776, 0.5911, 0.3464, 0.5026, 0.3724, 0.5026, 0.3724, 0.5287, 0.3464, 0.5287, 0.2526, 0.6901, 0.2787, 0.6901, 0.2787, 0.7161, 0.2526, 0.7161, 0.3776, 0.6276, 0.4037, 0.6276, 0.4037, 0.6536, 0.3776, 0.6536, 0.3464, 0.5651, 0.3724, 0.5651, 0.3724, 0.5911, 0.3464, 0.5911, 0.4089, 0.5338, 0.4349, 0.5338, 0.4349, 0.5599, 0.4089, 0.5599, 0.4089, 0.5963, 0.4349, 0.5963, 0.4349, 0.6224, 0.4089, 0.6224, 0.4089, 0.5651, 0.4349, 0.5651, 0.4349, 0.5911, 0.4089, 0.5911, 0.4401, 0.7213, 0.4662, 0.7213, 0.4662, 0.7474, 0.4401, 0.7474, 0.2839, 0.5651, 0.3099, 0.5651, 0.3099, 0.5911, 0.2839, 0.5911, 0.3464, 0.5338, 0.3724, 0.5338, 0.3724, 0.5599, 0.3464, 0.5599, 0.2839, 0.7213, 0.3099, 0.7213, 0.3099, 0.7474, 0.2839, 0.7474, 0.2839, 0.6901, 0.3099, 0.6901, 0.3099, 0.7161, 0.2839, 0.7161, 0.3464, 0.6588, 0.3724, 0.6588, 0.3724, 0.6849, 0.3464, 0.6849, 0.4089, 0.7213, 0.4349, 0.7213, 0.4349, 0.7474, 0.4089, 0.7474, 0.4089, 0.6901, 0.4349, 0.6901, 0.4349, 0.7161, 0.4089, 0.7161, 0.3151, 0.7213, 0.3412, 0.7213, 0.3412, 0.7474, 0.3151, 0.7474, 0.3776, 0.5026, 0.375, 0.5026, 0.375, 0.5004, 0.3763, 0.5, 0.3724, 0.5026, 0.3737, 0.5, 0.375, 0.5004, 0.375, 0.5026, 0.375, 0.4974, 0.3763, 0.5, 0.3737, 0.5, 0.3763, 0.5, 0.375, 0.5004, 0.3737, 0.5, 0.4974, 0.6224, 0.5, 0.6237, 0.4996, 0.625, 0.4974, 0.625, 0.5026, 0.625, 0.5, 0.6263, 0.5, 0.6237, 0.5, 0.6263, 0.4996, 0.625, 0.5, 0.6237, 0.4974, 0.6276, 0.4974, 0.625, 0.4996, 0.625, 0.5, 0.6263, 0.375, 0.7525, 0.3737, 0.75, 0.3763, 0.75, 0.3737, 0.75, 0.375, 0.7496, 0.3763, 0.75, 0.3724, 0.7474, 0.375, 0.7474, 0.375, 0.7496, 0.3737, 0.75, 0.3776, 0.7474, 0.3763, 0.75, 0.375, 0.7496, 0.375, 0.7474, 0.3724, 0.6224, 0.375, 0.6224, 0.375, 0.625, 0.3724, 0.625, 0.3776, 0.6224, 0.3776, 0.625, 0.375, 0.625, 0.375, 0.6224, 0.3776, 0.6276, 0.375, 0.6276, 0.375, 0.625, 0.3776, 0.625, 0.3724, 0.6276, 0.3724, 0.625, 0.375, 0.625, 0.375, 0.6276, 0.3151, 0.5026, 0.3125, 0.5026, 0.3125, 0.5004, 0.3138, 0.5, 0.3099, 0.5026, 0.3112, 0.5, 0.3125, 0.5004, 0.3125, 0.5026, 0.3125, 0.4974, 0.3138, 0.5, 0.3112, 0.5, 0.3138, 0.5, 0.3125, 0.5004, 0.3112, 0.5, 0.2475, 0.5625, 0.25, 0.5612, 0.25, 0.5638, 0.25, 0.5612, 0.2504, 0.5625, 0.25, 0.5638, 0.2526, 0.5599, 0.2526, 0.5625, 0.2504, 0.5625, 0.25, 0.5612, 0.2526, 0.5651, 0.25, 0.5638, 0.2504, 0.5625, 0.2526, 0.5625, 0.4974, 0.6849, 0.5, 0.6862, 0.4996, 0.6875, 0.4974, 0.6875, 0.5026, 0.6875, 0.5, 0.6888, 0.5, 0.6862, 0.5, 0.6888, 0.4996, 0.6875, 0.5, 0.6862, 0.4974, 0.6901, 0.4974, 0.6875, 0.4996, 0.6875, 0.5, 0.6888, 0.3125, 0.7525, 0.3112, 0.75, 0.3138, 0.75, 0.3112, 0.75, 0.3125, 0.7496, 0.3138, 0.75, 0.3099, 0.7474, 0.3125, 0.7474, 0.3125, 0.7496, 0.3112, 0.75, 0.3151, 0.7474, 0.3138, 0.75, 0.3125, 0.7496, 0.3125, 0.7474, 0.4401, 0.5026, 0.4375, 0.5026, 0.4375, 0.5004, 0.4388, 0.5, 0.4349, 0.5026, 0.4362, 0.5, 0.4375, 0.5004, 0.4375, 0.5026, 0.4375, 0.4974, 0.4388, 0.5, 0.4362, 0.5, 0.4388, 0.5, 0.4375, 0.5004, 0.4362, 0.5, 0.2475, 0.6875, 0.25, 0.6862, 0.25, 0.6888, 0.25, 0.6862, 0.2504, 0.6875, 0.25, 0.6888, 0.2526, 0.6849, 0.2526, 0.6875, 0.2504, 0.6875, 0.25, 0.6862, 0.2526, 0.6901, 0.25, 0.6888, 0.2504, 0.6875, 0.2526, 0.6875, 0.4974, 0.5599, 0.5, 0.5612, 0.4996, 0.5625, 0.4974, 0.5625, 0.5026, 0.5625, 0.5, 0.5638, 0.5, 0.5612, 0.5, 0.5638, 0.4996, 0.5625, 0.5, 0.5612, 0.4974, 0.5651, 0.4974, 0.5625, 0.4996, 0.5625, 0.5, 0.5638, 0.4375, 0.7525, 0.4362, 0.75, 0.4388, 0.75, 0.4362, 0.75, 0.4375, 0.7496, 0.4388, 0.75, 0.4349, 0.7474, 0.4375, 0.7474, 0.4375, 0.7496, 0.4362, 0.75, 0.4401, 0.7474, 0.4388, 0.75, 0.4375, 0.7496, 0.4375, 0.7474, 0.3724, 0.6849, 0.375, 0.6849, 0.375, 0.6875, 0.3724, 0.6875, 0.3776, 0.6849, 0.3776, 0.6875, 0.375, 0.6875, 0.375, 0.6849, 0.3776, 0.6901, 0.375, 0.6901, 0.375, 0.6875, 0.3776, 0.6875, 0.3724, 0.6901, 0.3724, 0.6875, 0.375, 0.6875, 0.375, 0.6901, 0.3724, 0.5599, 0.375, 0.5599, 0.375, 0.5625, 0.3724, 0.5625, 0.3776, 0.5599, 0.3776, 0.5625, 0.375, 0.5625, 0.375, 0.5599, 0.3776, 0.5651, 0.375, 0.5651, 0.375, 0.5625, 0.3776, 0.5625, 0.3724, 0.5651, 0.3724, 0.5625, 0.375, 0.5625, 0.375, 0.5651, 0.4401, 0.6276, 0.4375, 0.6276, 0.4375, 0.625, 0.4401, 0.625, 0.4349, 0.6276, 0.4349, 0.625, 0.4375, 0.625, 0.4375, 0.6276, 0.4349, 0.6224, 0.4375, 0.6224, 0.4375, 0.625, 0.4349, 0.625, 0.4401, 0.6224, 0.4401, 0.625, 0.4375, 0.625, 0.4375, 0.6224, 0.4349, 0.5599, 0.4375, 0.5599, 0.4375, 0.5625, 0.4349, 0.5625, 0.4401, 0.5599, 0.4401, 0.5625, 0.4375, 0.5625, 0.4375, 0.5599, 0.4401, 0.5651, 0.4375, 0.5651, 0.4375, 0.5625, 0.4401, 0.5625, 0.4349, 0.5651, 0.4349, 0.5625, 0.4375, 0.5625, 0.4375, 0.5651, 0.3099, 0.5599, 0.3125, 0.5599, 0.3125, 0.5625, 0.3099, 0.5625, 0.3151, 0.5599, 0.3151, 0.5625, 0.3125, 0.5625, 0.3125, 0.5599, 0.3151, 0.5651, 0.3125, 0.5651, 0.3125, 0.5625, 0.3151, 0.5625, 0.3099, 0.5651, 0.3099, 0.5625, 0.3125, 0.5625, 0.3125, 0.5651, 0.3099, 0.6849, 0.3125, 0.6849, 0.3125, 0.6875, 0.3099, 0.6875, 0.3151, 0.6849, 0.3151, 0.6875, 0.3125, 0.6875, 0.3125, 0.6849, 0.3151, 0.6901, 0.3125, 0.6901, 0.3125, 0.6875, 0.3151, 0.6875, 0.3099, 0.6901, 0.3099, 0.6875, 0.3125, 0.6875, 0.3125, 0.6901, 0.4349, 0.6849, 0.4375, 0.6849, 0.4375, 0.6875, 0.4349, 0.6875, 0.4401, 0.6849, 0.4401, 0.6875, 0.4375, 0.6875, 0.4375, 0.6849, 0.4401, 0.6901, 0.4375, 0.6901, 0.4375, 0.6875, 0.4401, 0.6875, 0.4349, 0.6901, 0.4349, 0.6875, 0.4375, 0.6875, 0.4375, 0.6901, 0.2787, 0.5026, 0.28, 0.5, 0.2813, 0.5004, 0.2813, 0.5026, 0.2813, 0.4974, 0.2826, 0.5, 0.28, 0.5, 0.2826, 0.5, 0.2813, 0.5004, 0.28, 0.5, 0.2839, 0.5026, 0.2813, 0.5026, 0.2813, 0.5004, 0.2826, 0.5, 0.2526, 0.5287, 0.2526, 0.5312, 0.2504, 0.5312, 0.25, 0.5299, 0.2526, 0.5338, 0.25, 0.5325, 0.2504, 0.5312, 0.2526, 0.5312, 0.2475, 0.5312, 0.25, 0.5299, 0.25, 0.5325, 0.25, 0.5299, 0.2504, 0.5312, 0.25, 0.5325, 0.4974, 0.7213, 0.4974, 0.7187, 0.4996, 0.7187, 0.5, 0.72, 0.4974, 0.7161, 0.5, 0.7174, 0.4996, 0.7187, 0.4974, 0.7187, 0.5026, 0.7187, 0.5, 0.72, 0.5, 0.7174, 0.5, 0.72, 0.4996, 0.7187, 0.5, 0.7174, 0.2787, 0.7474, 0.2813, 0.7474, 0.2813, 0.7496, 0.28, 0.75, 0.2839, 0.7474, 0.2826, 0.75, 0.2813, 0.7496, 0.2813, 0.7474, 0.2813, 0.7525, 0.28, 0.75, 0.2826, 0.75, 0.28, 0.75, 0.2813, 0.7496, 0.2826, 0.75, 0.4037, 0.5026, 0.405, 0.5, 0.4063, 0.5004, 0.4063, 0.5026, 0.4063, 0.4974, 0.4076, 0.5, 0.405, 0.5, 0.4076, 0.5, 0.4063, 0.5004, 0.405, 0.5, 0.4089, 0.5026, 0.4063, 0.5026, 0.4063, 0.5004, 0.4076, 0.5, 0.2523, 0.6543, 0.2526, 0.6541, 0.2526, 0.6562, 0.2504, 0.6562, 0.25, 0.6549, 0.2516, 0.6541, 0.2526, 0.6588, 0.25, 0.6575, 0.2504, 0.6562, 0.2526, 0.6562, 0.2475, 0.6562, 0.25, 0.6549, 0.25, 0.6575, 0.25, 0.6549, 0.2504, 0.6562, 0.25, 0.6575, 0.4974, 0.5963, 0.4974, 0.5937, 0.4996, 0.5937, 0.5, 0.595, 0.4974, 0.5911, 0.5, 0.5924, 0.4996, 0.5937, 0.4974, 0.5937, 0.5026, 0.5937, 0.5, 0.595, 0.5, 0.5924, 0.5, 0.595, 0.4996, 0.5937, 0.5, 0.5924, 0.4037, 0.7474, 0.4063, 0.7474, 0.4063, 0.7496, 0.405, 0.75, 0.4089, 0.7474, 0.4076, 0.75, 0.4063, 0.7496, 0.4063, 0.7474, 0.4063, 0.7525, 0.405, 0.75, 0.4076, 0.75, 0.405, 0.75, 0.4063, 0.7496, 0.4076, 0.75, 0.3724, 0.7213, 0.3724, 0.7187, 0.375, 0.7187, 0.375, 0.7213, 0.3724, 0.7161, 0.375, 0.7161, 0.375, 0.7187, 0.3724, 0.7187, 0.3776, 0.7161, 0.3776, 0.7187, 0.375, 0.7187, 0.375, 0.7161, 0.3776, 0.7213, 0.375, 0.7213, 0.375, 0.7187, 0.3776, 0.7187, 0.3724, 0.5963, 0.3724, 0.5937, 0.375, 0.5937, 0.375, 0.5963, 0.3724, 0.5911, 0.375, 0.5911, 0.375, 0.5937, 0.3724, 0.5937, 0.3776, 0.5911, 0.3776, 0.5937, 0.375, 0.5937, 0.375, 0.5911, 0.3776, 0.5963, 0.375, 0.5963, 0.375, 0.5937, 0.3776, 0.5937, 0.4037, 0.6224, 0.4063, 0.6224, 0.4063, 0.625, 0.4037, 0.625, 0.4089, 0.6224, 0.4089, 0.625, 0.4063, 0.625, 0.4063, 0.6224, 0.4089, 0.6276, 0.4063, 0.6276, 0.4063, 0.625, 0.4089, 0.625, 0.4037, 0.6276, 0.4037, 0.625, 0.4063, 0.625, 0.4063, 0.6276, 0.3412, 0.5026, 0.3425, 0.5, 0.3438, 0.5004, 0.3438, 0.5026, 0.3438, 0.4974, 0.3451, 0.5, 0.3425, 0.5, 0.3451, 0.5, 0.3438, 0.5004, 0.3425, 0.5, 0.3464, 0.5026, 0.3438, 0.5026, 0.3438, 0.5004, 0.3451, 0.5, 0.2526, 0.5911, 0.2526, 0.5937, 0.2504, 0.5937, 0.25, 0.5924, 0.25, 0.595, 0.2504, 0.5937, 0.2526, 0.5937, 0.2526, 0.5958, 0.2523, 0.5957, 0.2516, 0.5958, 0.2475, 0.5937, 0.25, 0.5924, 0.25, 0.595, 0.25, 0.5924, 0.2504, 0.5937, 0.25, 0.595, 0.4974, 0.6588, 0.4974, 0.6562, 0.4996, 0.6562, 0.5, 0.6575, 0.4974, 0.6536, 0.5, 0.6549, 0.4996, 0.6562, 0.4974, 0.6562, 0.5026, 0.6562, 0.5, 0.6575, 0.5, 0.6549, 0.5, 0.6575, 0.4996, 0.6562, 0.5, 0.6549, 0.3412, 0.7474, 0.3438, 0.7474, 0.3438, 0.7496, 0.3425, 0.75, 0.3464, 0.7474, 0.3451, 0.75, 0.3438, 0.7496, 0.3438, 0.7474, 0.3438, 0.7525, 0.3425, 0.75, 0.3451, 0.75, 0.3425, 0.75, 0.3438, 0.7496, 0.3451, 0.75, 0.4662, 0.5026, 0.4675, 0.5, 0.4688, 0.5004, 0.4688, 0.5026, 0.4688, 0.4974, 0.4701, 0.5, 0.4675, 0.5, 0.4701, 0.5, 0.4688, 0.5004, 0.4675, 0.5, 0.4713, 0.5026, 0.4688, 0.5026, 0.4688, 0.5004, 0.4701, 0.5, 0.2526, 0.7161, 0.2526, 0.7187, 0.2504, 0.7187, 0.25, 0.7174, 0.2526, 0.7213, 0.25, 0.72, 0.2504, 0.7187, 0.2526, 0.7187, 0.2475, 0.7187, 0.25, 0.7174, 0.25, 0.72, 0.25, 0.7174, 0.2504, 0.7187, 0.25, 0.72, 0.4974, 0.5338, 0.4974, 0.5312, 0.4996, 0.5312, 0.5, 0.5325, 0.4974, 0.5287, 0.5, 0.5299, 0.4996, 0.5312, 0.4974, 0.5312, 0.5026, 0.5312, 0.5, 0.5325, 0.5, 0.5299, 0.5, 0.5325, 0.4996, 0.5312, 0.5, 0.5299, 0.4662, 0.7474, 0.4688, 0.7474, 0.4688, 0.7496, 0.4675, 0.75, 0.4713, 0.7474, 0.4701, 0.75, 0.4688, 0.7496, 0.4688, 0.7474, 0.4688, 0.7525, 0.4675, 0.75, 0.4701, 0.75, 0.4675, 0.75, 0.4688, 0.7496, 0.4701, 0.75, 0.3724, 0.6588, 0.3724, 0.6562, 0.375, 0.6562, 0.375, 0.6588, 0.3724, 0.6536, 0.375, 0.6536, 0.375, 0.6562, 0.3724, 0.6562, 0.3776, 0.6536, 0.3776, 0.6562, 0.375, 0.6562, 0.375, 0.6536, 0.3776, 0.6588, 0.375, 0.6588, 0.375, 0.6562, 0.3776, 0.6562, 0.3776, 0.5338, 0.375, 0.5338, 0.375, 0.5312, 0.3776, 0.5312, 0.3724, 0.5338, 0.3724, 0.5312, 0.375, 0.5312, 0.375, 0.5338, 0.3724, 0.5287, 0.375, 0.5287, 0.375, 0.5312, 0.3724, 0.5312, 0.3776, 0.5287, 0.3776, 0.5312, 0.375, 0.5312, 0.375, 0.5287, 0.3412, 0.6224, 0.3438, 0.6224, 0.3438, 0.625, 0.3412, 0.625, 0.3464, 0.6224, 0.3464, 0.625, 0.3438, 0.625, 0.3438, 0.6224, 0.3464, 0.6276, 0.3438, 0.6276, 0.3438, 0.625, 0.3464, 0.625, 0.3412, 0.6276, 0.3412, 0.625, 0.3438, 0.625, 0.3438, 0.6276, 0.4662, 0.6224, 0.4688, 0.6224, 0.4688, 0.625, 0.4662, 0.625, 0.4713, 0.6224, 0.4713, 0.625, 0.4688, 0.625, 0.4688, 0.6224, 0.4713, 0.6276, 0.4688, 0.6276, 0.4688, 0.625, 0.4713, 0.625, 0.4662, 0.6276, 0.4662, 0.625, 0.4688, 0.625, 0.4688, 0.6276, 0.4401, 0.5963, 0.4375, 0.5963, 0.4375, 0.5937, 0.4401, 0.5937, 0.4349, 0.5963, 0.4349, 0.5937, 0.4375, 0.5937, 0.4375, 0.5963, 0.4349, 0.5911, 0.4375, 0.5911, 0.4375, 0.5937, 0.4349, 0.5937, 0.4401, 0.5911, 0.4401, 0.5937, 0.4375, 0.5937, 0.4375, 0.5911, 0.4349, 0.5338, 0.4349, 0.5312, 0.4375, 0.5312, 0.4375, 0.5338, 0.4349, 0.5287, 0.4375, 0.5287, 0.4375, 0.5312, 0.4349, 0.5312, 0.4401, 0.5287, 0.4401, 0.5312, 0.4375, 0.5312, 0.4375, 0.5287, 0.4401, 0.5338, 0.4375, 0.5338, 0.4375, 0.5312, 0.4401, 0.5312, 0.4037, 0.5651, 0.4037, 0.5625, 0.4063, 0.5625, 0.4063, 0.5651, 0.4037, 0.5599, 0.4063, 0.5599, 0.4063, 0.5625, 0.4037, 0.5625, 0.4089, 0.5599, 0.4089, 0.5625, 0.4063, 0.5625, 0.4063, 0.5599, 0.4089, 0.5651, 0.4063, 0.5651, 0.4063, 0.5625, 0.4089, 0.5625, 0.4662, 0.5651, 0.4662, 0.5625, 0.4688, 0.5625, 0.4688, 0.5651, 0.4662, 0.5599, 0.4688, 0.5599, 0.4688, 0.5625, 0.4662, 0.5625, 0.4713, 0.5599, 0.4713, 0.5625, 0.4688, 0.5625, 0.4688, 0.5599, 0.4713, 0.5651, 0.4688, 0.5651, 0.4688, 0.5625, 0.4713, 0.5625, 0.3148, 0.596, 0.3125, 0.5958, 0.3125, 0.5937, 0.3151, 0.5937, 0.3099, 0.5958, 0.3099, 0.5937, 0.3125, 0.5937, 0.3125, 0.5958, 0.3099, 0.5911, 0.3125, 0.5911, 0.3125, 0.5937, 0.3099, 0.5937, 0.3151, 0.5911, 0.3151, 0.5937, 0.3125, 0.5937, 0.3125, 0.5911, 0.3099, 0.5338, 0.3099, 0.5312, 0.3125, 0.5312, 0.3125, 0.5338, 0.3099, 0.5287, 0.3125, 0.5287, 0.3125, 0.5312, 0.3099, 0.5312, 0.3151, 0.5287, 0.3151, 0.5312, 0.3125, 0.5312, 0.3125, 0.5287, 0.3151, 0.5338, 0.3125, 0.5338, 0.3125, 0.5312, 0.3151, 0.5312, 0.2787, 0.5651, 0.2787, 0.5625, 0.2813, 0.5625, 0.2813, 0.5651, 0.2787, 0.5599, 0.2813, 0.5599, 0.2813, 0.5625, 0.2787, 0.5625, 0.2839, 0.5599, 0.2839, 0.5625, 0.2813, 0.5625, 0.2813, 0.5599, 0.2839, 0.5651, 0.2813, 0.5651, 0.2813, 0.5625, 0.2839, 0.5625, 0.3412, 0.5651, 0.3412, 0.5625, 0.3438, 0.5625, 0.3438, 0.5651, 0.3412, 0.5599, 0.3438, 0.5599, 0.3438, 0.5625, 0.3412, 0.5625, 0.3464, 0.5599, 0.3464, 0.5625, 0.3438, 0.5625, 0.3438, 0.5599, 0.3464, 0.5651, 0.3438, 0.5651, 0.3438, 0.5625, 0.3464, 0.5625, 0.3151, 0.7213, 0.3125, 0.7213, 0.3125, 0.7187, 0.3151, 0.7187, 0.3099, 0.7213, 0.3099, 0.7187, 0.3125, 0.7187, 0.3125, 0.7213, 0.3099, 0.7161, 0.3125, 0.7161, 0.3125, 0.7187, 0.3099, 0.7187, 0.3151, 0.7161, 0.3151, 0.7187, 0.3125, 0.7187, 0.3125, 0.7161, 0.3099, 0.6588, 0.3099, 0.6562, 0.3125, 0.6562, 0.3125, 0.6588, 0.3125, 0.6541, 0.3125, 0.6562, 0.3099, 0.6562, 0.3102, 0.6539, 0.3151, 0.6541, 0.3151, 0.6562, 0.3125, 0.6562, 0.3125, 0.6541, 0.3151, 0.6588, 0.3125, 0.6588, 0.3125, 0.6562, 0.3151, 0.6562, 0.2787, 0.6901, 0.2787, 0.6875, 0.2813, 0.6875, 0.2813, 0.6901, 0.2787, 0.6849, 0.2813, 0.6849, 0.2813, 0.6875, 0.2787, 0.6875, 0.2839, 0.6849, 0.2839, 0.6875, 0.2813, 0.6875, 0.2813, 0.6849, 0.2839, 0.6901, 0.2813, 0.6901, 0.2813, 0.6875, 0.2839, 0.6875, 0.3412, 0.6901, 0.3412, 0.6875, 0.3438, 0.6875, 0.3438, 0.6901, 0.3412, 0.6849, 0.3438, 0.6849, 0.3438, 0.6875, 0.3412, 0.6875, 0.3464, 0.6849, 0.3464, 0.6875, 0.3438, 0.6875, 0.3438, 0.6849, 0.3464, 0.6901, 0.3438, 0.6901, 0.3438, 0.6875, 0.3464, 0.6875, 0.4401, 0.7213, 0.4375, 0.7213, 0.4375, 0.7187, 0.4401, 0.7187, 0.4349, 0.7213, 0.4349, 0.7187, 0.4375, 0.7187, 0.4375, 0.7213, 0.4349, 0.7161, 0.4375, 0.7161, 0.4375, 0.7187, 0.4349, 0.7187, 0.4401, 0.7161, 0.4401, 0.7187, 0.4375, 0.7187, 0.4375, 0.7161, 0.4349, 0.6588, 0.4349, 0.6562, 0.4375, 0.6562, 0.4375, 0.6588, 0.4349, 0.6536, 0.4375, 0.6536, 0.4375, 0.6562, 0.4349, 0.6562, 0.4401, 0.6536, 0.4401, 0.6562, 0.4375, 0.6562, 0.4375, 0.6536, 0.4401, 0.6588, 0.4375, 0.6588, 0.4375, 0.6562, 0.4401, 0.6562, 0.4037, 0.6901, 0.4037, 0.6875, 0.4063, 0.6875, 0.4063, 0.6901, 0.4037, 0.6849, 0.4063, 0.6849, 0.4063, 0.6875, 0.4037, 0.6875, 0.4089, 0.6849, 0.4089, 0.6875, 0.4063, 0.6875, 0.4063, 0.6849, 0.4089, 0.6901, 0.4063, 0.6901, 0.4063, 0.6875, 0.4089, 0.6875, 0.4662, 0.6901, 0.4662, 0.6875, 0.4688, 0.6875, 0.4688, 0.6901, 0.4662, 0.6849, 0.4688, 0.6849, 0.4688, 0.6875, 0.4662, 0.6875, 0.4713, 0.6849, 0.4713, 0.6875, 0.4688, 0.6875, 0.4688, 0.6849, 0.4713, 0.6901, 0.4688, 0.6901, 0.4688, 0.6875, 0.4713, 0.6875, 0.4713, 0.6588, 0.4688, 0.6588, 0.4688, 0.6562, 0.4713, 0.6562, 0.4662, 0.6588, 0.4662, 0.6562, 0.4688, 0.6562, 0.4688, 0.6588, 0.4662, 0.6536, 0.4688, 0.6536, 0.4688, 0.6562, 0.4662, 0.6562, 0.4713, 0.6536, 0.4713, 0.6562, 0.4688, 0.6562, 0.4688, 0.6536, 0.4089, 0.6588, 0.4063, 0.6588, 0.4063, 0.6562, 0.4089, 0.6562, 0.4037, 0.6588, 0.4037, 0.6562, 0.4063, 0.6562, 0.4063, 0.6588, 0.4037, 0.6536, 0.4063, 0.6536, 0.4063, 0.6562, 0.4037, 0.6562, 0.4089, 0.6536, 0.4089, 0.6562, 0.4063, 0.6562, 0.4063, 0.6536, 0.4089, 0.7213, 0.4063, 0.7213, 0.4063, 0.7187, 0.4089, 0.7187, 0.4037, 0.7213, 0.4037, 0.7187, 0.4063, 0.7187, 0.4063, 0.7213, 0.4037, 0.7161, 0.4063, 0.7161, 0.4063, 0.7187, 0.4037, 0.7187, 0.4089, 0.7161, 0.4089, 0.7187, 0.4063, 0.7187, 0.4063, 0.7161, 0.3464, 0.6588, 0.3438, 0.6588, 0.3438, 0.6562, 0.3464, 0.6562, 0.3412, 0.6588, 0.3412, 0.6562, 0.3438, 0.6562, 0.3438, 0.6588, 0.3412, 0.6536, 0.3438, 0.6536, 0.3438, 0.6562, 0.3412, 0.6562, 0.3464, 0.6536, 0.3464, 0.6562, 0.3438, 0.6562, 0.3438, 0.6536, 0.2839, 0.6588, 0.2813, 0.6588, 0.2813, 0.6562, 0.2839, 0.6562, 0.2787, 0.6588, 0.2787, 0.6562, 0.2813, 0.6562, 0.2813, 0.6588, 0.2813, 0.6541, 0.2813, 0.6562, 0.2787, 0.6562, 0.279, 0.6539, 0.2839, 0.6541, 0.2839, 0.6562, 0.2813, 0.6562, 0.2813, 0.6541, 0.2839, 0.7213, 0.2813, 0.7213, 0.2813, 0.7187, 0.2839, 0.7187, 0.2787, 0.7213, 0.2787, 0.7187, 0.2813, 0.7187, 0.2813, 0.7213, 0.2787, 0.7161, 0.2813, 0.7161, 0.2813, 0.7187, 0.2787, 0.7187, 0.2839, 0.7161, 0.2839, 0.7187, 0.2813, 0.7187, 0.2813, 0.7161, 0.3464, 0.5338, 0.3438, 0.5338, 0.3438, 0.5312, 0.3464, 0.5312, 0.3412, 0.5338, 0.3412, 0.5312, 0.3438, 0.5312, 0.3438, 0.5338, 0.3412, 0.5287, 0.3438, 0.5287, 0.3438, 0.5312, 0.3412, 0.5312, 0.3464, 0.5287, 0.3464, 0.5312, 0.3438, 0.5312, 0.3438, 0.5287, 0.2839, 0.5338, 0.2813, 0.5338, 0.2813, 0.5312, 0.2839, 0.5312, 0.2787, 0.5338, 0.2787, 0.5312, 0.2813, 0.5312, 0.2813, 0.5338, 0.2787, 0.5287, 0.2813, 0.5287, 0.2813, 0.5312, 0.2787, 0.5312, 0.2839, 0.5287, 0.2839, 0.5312, 0.2813, 0.5312, 0.2813, 0.5287, 0.2836, 0.596, 0.2813, 0.5958, 0.2813, 0.5937, 0.2839, 0.5937, 0.2787, 0.5958, 0.2787, 0.5937, 0.2813, 0.5937, 0.2813, 0.5958, 0.2787, 0.5911, 0.2813, 0.5911, 0.2813, 0.5937, 0.2787, 0.5937, 0.2839, 0.5911, 0.2839, 0.5937, 0.2813, 0.5937, 0.2813, 0.5911, 0.4713, 0.5338, 0.4688, 0.5338, 0.4688, 0.5312, 0.4713, 0.5312, 0.4662, 0.5338, 0.4662, 0.5312, 0.4688, 0.5312, 0.4688, 0.5338, 0.4662, 0.5287, 0.4688, 0.5287, 0.4688, 0.5312, 0.4662, 0.5312, 0.4713, 0.5287, 0.4713, 0.5312, 0.4688, 0.5312, 0.4688, 0.5287, 0.4089, 0.5338, 0.4063, 0.5338, 0.4063, 0.5312, 0.4089, 0.5312, 0.4037, 0.5338, 0.4037, 0.5312, 0.4063, 0.5312, 0.4063, 0.5338, 0.4037, 0.5287, 0.4063, 0.5287, 0.4063, 0.5312, 0.4037, 0.5312, 0.4089, 0.5287, 0.4089, 0.5312, 0.4063, 0.5312, 0.4063, 0.5287, 0.4089, 0.5963, 0.4063, 0.5963, 0.4063, 0.5937, 0.4089, 0.5937, 0.4037, 0.5963, 0.4037, 0.5937, 0.4063, 0.5937, 0.4063, 0.5963, 0.4037, 0.5911, 0.4063, 0.5911, 0.4063, 0.5937, 0.4037, 0.5937, 0.4089, 0.5911, 0.4089, 0.5937, 0.4063, 0.5937, 0.4063, 0.5911, 0.4713, 0.5963, 0.4688, 0.5963, 0.4688, 0.5937, 0.4713, 0.5937, 0.4662, 0.5963, 0.4662, 0.5937, 0.4688, 0.5937, 0.4688, 0.5963, 0.4662, 0.5911, 0.4688, 0.5911, 0.4688, 0.5937, 0.4662, 0.5937, 0.4713, 0.5911, 0.4713, 0.5937, 0.4688, 0.5937, 0.4688, 0.5911, 0.3464, 0.5963, 0.3438, 0.5963, 0.3438, 0.5937, 0.3464, 0.5937, 0.3412, 0.5963, 0.3412, 0.5937, 0.3438, 0.5937, 0.3438, 0.5963, 0.3412, 0.5911, 0.3438, 0.5911, 0.3438, 0.5937, 0.3412, 0.5937, 0.3464, 0.5911, 0.3464, 0.5937, 0.3438, 0.5937, 0.3438, 0.5911, 0.3464, 0.7213, 0.3438, 0.7213, 0.3438, 0.7187, 0.3464, 0.7187, 0.3412, 0.7213, 0.3412, 0.7187, 0.3438, 0.7187, 0.3438, 0.7213, 0.3412, 0.7161, 0.3438, 0.7161, 0.3438, 0.7187, 0.3412, 0.7187, 0.3464, 0.7161, 0.3464, 0.7187, 0.3438, 0.7187, 0.3438, 0.7161, 0.4713, 0.7213, 0.4688, 0.7213, 0.4688, 0.7187, 0.4713, 0.7187, 0.4662, 0.7213, 0.4662, 0.7187, 0.4688, 0.7187, 0.4688, 0.7213, 0.4662, 0.7161, 0.4688, 0.7161, 0.4688, 0.7187, 0.4662, 0.7187, 0.4713, 0.7161, 0.4713, 0.7187, 0.4688, 0.7187, 0.4688, 0.7161, 0.2787, 0.5026, 0.2526, 0.5026, 0.2508, 0.5, 0.28, 0.5, 0.28, 0.5, 0.2508, 0.5, 0.25, 0.4974, 0.2813, 0.4974, 0.2475, 0.5312, 0.2475, 0.5, 0.25, 0.5008, 0.25, 0.5299, 0.25, 0.5299, 0.25, 0.5008, 0.2526, 0.5026, 0.2526, 0.5287, 0.5026, 0.7187, 0.5026, 0.75, 0.5, 0.7492, 0.5, 0.72, 0.5, 0.72, 0.5, 0.7492, 0.4974, 0.7474, 0.4974, 0.7213, 0.2813, 0.7525, 0.25, 0.7525, 0.2508, 0.75, 0.28, 0.75, 0.28, 0.75, 0.2508, 0.75, 0.2526, 0.7474, 0.2787, 0.7474, 0.4037, 0.5026, 0.3776, 0.5026, 0.3763, 0.5, 0.405, 0.5, 0.405, 0.5, 0.3763, 0.5, 0.375, 0.4974, 0.4063, 0.4974, 0.25, 0.6549, 0.2475, 0.6562, 0.2475, 0.6541, 0.25, 0.6541, 0.25, 0.6549, 0.25, 0.6541, 0.2516, 0.6541, 0.5026, 0.5937, 0.5026, 0.625, 0.5, 0.6237, 0.5, 0.595, 0.5, 0.595, 0.5, 0.6237, 0.4974, 0.6224, 0.4974, 0.5963, 0.4063, 0.7525, 0.375, 0.7525, 0.3763, 0.75, 0.405, 0.75, 0.405, 0.75, 0.3763, 0.75, 0.3776, 0.7474, 0.4037, 0.7474, 0.3776, 0.7213, 0.3776, 0.7474, 0.375, 0.7474, 0.375, 0.7213, 0.375, 0.7213, 0.375, 0.7474, 0.3724, 0.7474, 0.3724, 0.7213, 0.3776, 0.5963, 0.3776, 0.6224, 0.375, 0.6224, 0.375, 0.5963, 0.375, 0.5963, 0.375, 0.6224, 0.3724, 0.6224, 0.3724, 0.5963, 0.4037, 0.6276, 0.3776, 0.6276, 0.3776, 0.625, 0.4037, 0.625, 0.4037, 0.625, 0.3776, 0.625, 0.3776, 0.6224, 0.4037, 0.6224, 0.3412, 0.5026, 0.3151, 0.5026, 0.3138, 0.5, 0.3425, 0.5, 0.3425, 0.5, 0.3138, 0.5, 0.3125, 0.4974, 0.3438, 0.4974, 0.2475, 0.5937, 0.2475, 0.5625, 0.25, 0.5638, 0.25, 0.5924, 0.25, 0.5924, 0.25, 0.5638, 0.2526, 0.5651, 0.2526, 0.5911, 0.5026, 0.6562, 0.5026, 0.6875, 0.5, 0.6862, 0.5, 0.6575, 0.5, 0.6575, 0.5, 0.6862, 0.4974, 0.6849, 0.4974, 0.6588, 0.3438, 0.7525, 0.3125, 0.7525, 0.3138, 0.75, 0.3425, 0.75, 0.3425, 0.75, 0.3138, 0.75, 0.3151, 0.7474, 0.3412, 0.7474, 0.4662, 0.5026, 0.4401, 0.5026, 0.4388, 0.5, 0.4675, 0.5, 0.4675, 0.5, 0.4388, 0.5, 0.4375, 0.4974, 0.4688, 0.4974, 0.2475, 0.7187, 0.2475, 0.6875, 0.25, 0.6888, 0.25, 0.7174, 0.25, 0.7174, 0.25, 0.6888, 0.2526, 0.6901, 0.2526, 0.7161, 0.5026, 0.5312, 0.5026, 0.5625, 0.5, 0.5612, 0.5, 0.5325, 0.5, 0.5325, 0.5, 0.5612, 0.4974, 0.5599, 0.4974, 0.5338, 0.4688, 0.7525, 0.4375, 0.7525, 0.4388, 0.75, 0.4675, 0.75, 0.4675, 0.75, 0.4388, 0.75, 0.4401, 0.7474, 0.4662, 0.7474, 0.3776, 0.6588, 0.3776, 0.6849, 0.375, 0.6849, 0.375, 0.6588, 0.375, 0.6588, 0.375, 0.6849, 0.3724, 0.6849, 0.3724, 0.6588, 0.3776, 0.5338, 0.3776, 0.5599, 0.375, 0.5599, 0.375, 0.5338, 0.375, 0.5338, 0.375, 0.5599, 0.3724, 0.5599, 0.3724, 0.5338, 0.3407, 0.625, 0.3412, 0.625, 0.3412, 0.6276, 0.3407, 0.6276, 0.3407, 0.6224, 0.3412, 0.6224, 0.3412, 0.625, 0.3407, 0.625, 0.4662, 0.6276, 0.4401, 0.6276, 0.4401, 0.625, 0.4662, 0.625, 0.4662, 0.625, 0.4401, 0.625, 0.4401, 0.6224, 0.4662, 0.6224, 0.4401, 0.5963, 0.4401, 0.6224, 0.4375, 0.6224, 0.4375, 0.5963, 0.4375, 0.5963, 0.4375, 0.6224, 0.4349, 0.6224, 0.4349, 0.5963, 0.4401, 0.5338, 0.4401, 0.5599, 0.4375, 0.5599, 0.4375, 0.5338, 0.4375, 0.5338, 0.4375, 0.5599, 0.4349, 0.5599, 0.4349, 0.5338, 0.4037, 0.5651, 0.3776, 0.5651, 0.3776, 0.5625, 0.4037, 0.5625, 0.4037, 0.5625, 0.3776, 0.5625, 0.3776, 0.5599, 0.4037, 0.5599, 0.4662, 0.5651, 0.4401, 0.5651, 0.4401, 0.5625, 0.4662, 0.5625, 0.4662, 0.5625, 0.4401, 0.5625, 0.4401, 0.5599, 0.4662, 0.5599, 0.3151, 0.5338, 0.3151, 0.5599, 0.3125, 0.5599, 0.3125, 0.5338, 0.3125, 0.5338, 0.3125, 0.5599, 0.3099, 0.5599, 0.3099, 0.5338, 0.2787, 0.5651, 0.2526, 0.5651, 0.2526, 0.5625, 0.2787, 0.5625, 0.2787, 0.5625, 0.2526, 0.5625, 0.2526, 0.5599, 0.2787, 0.5599, 0.3412, 0.5651, 0.3151, 0.5651, 0.3151, 0.5625, 0.3412, 0.5625, 0.3412, 0.5625, 0.3151, 0.5625, 0.3151, 0.5599, 0.3412, 0.5599, 0.3151, 0.7213, 0.3151, 0.7474, 0.3125, 0.7474, 0.3125, 0.7213, 0.3125, 0.7213, 0.3125, 0.7474, 0.3099, 0.7474, 0.3099, 0.7213, 0.3151, 0.6588, 0.3151, 0.6849, 0.3125, 0.6849, 0.3125, 0.6588, 0.3125, 0.6588, 0.3125, 0.6849, 0.3099, 0.6849, 0.3099, 0.6588, 0.2787, 0.6901, 0.2526, 0.6901, 0.2526, 0.6875, 0.2787, 0.6875, 0.2787, 0.6875, 0.2526, 0.6875, 0.2526, 0.6849, 0.2787, 0.6849, 0.3412, 0.6901, 0.3151, 0.6901, 0.3151, 0.6875, 0.3412, 0.6875, 0.3412, 0.6875, 0.3151, 0.6875, 0.3151, 0.6849, 0.3412, 0.6849, 0.4401, 0.7213, 0.4401, 0.7474, 0.4375, 0.7474, 0.4375, 0.7213, 0.4375, 0.7213, 0.4375, 0.7474, 0.4349, 0.7474, 0.4349, 0.7213, 0.4401, 0.6588, 0.4401, 0.6849, 0.4375, 0.6849, 0.4375, 0.6588, 0.4375, 0.6588, 0.4375, 0.6849, 0.4349, 0.6849, 0.4349, 0.6588, 0.4037, 0.6901, 0.3776, 0.6901, 0.3776, 0.6875, 0.4037, 0.6875, 0.4037, 0.6875, 0.3776, 0.6875, 0.3776, 0.6849, 0.4037, 0.6849, 0.4662, 0.6901, 0.4401, 0.6901, 0.4401, 0.6875, 0.4662, 0.6875, 0.4662, 0.6875, 0.4401, 0.6875, 0.4401, 0.6849, 0.4662, 0.6849, 0.3099, 0.5026, 0.2839, 0.5026, 0.2826, 0.5, 0.3112, 0.5, 0.3112, 0.5, 0.2826, 0.5, 0.2813, 0.4974, 0.3125, 0.4974, 0.2475, 0.5625, 0.2475, 0.5312, 0.25, 0.5325, 0.25, 0.5612, 0.25, 0.5612, 0.25, 0.5325, 0.2526, 0.5338, 0.2526, 0.5599, 0.5026, 0.6875, 0.5026, 0.7187, 0.5, 0.7174, 0.5, 0.6888, 0.5, 0.6888, 0.5, 0.7174, 0.4974, 0.7161, 0.4974, 0.6901, 0.3125, 0.7525, 0.2813, 0.7525, 0.2826, 0.75, 0.3112, 0.75, 0.3112, 0.75, 0.2826, 0.75, 0.2839, 0.7474, 0.3099, 0.7474, 0.4349, 0.5026, 0.4089, 0.5026, 0.4076, 0.5, 0.4362, 0.5, 0.4362, 0.5, 0.4076, 0.5, 0.4063, 0.4974, 0.4375, 0.4974, 0.2475, 0.6875, 0.2475, 0.6562, 0.25, 0.6575, 0.25, 0.6862, 0.25, 0.6862, 0.25, 0.6575, 0.2526, 0.6588, 0.2526, 0.6849, 0.5026, 0.5625, 0.5026, 0.5937, 0.5, 0.5924, 0.5, 0.5638, 0.5, 0.5638, 0.5, 0.5924, 0.4974, 0.5911, 0.4974, 0.5651, 0.4375, 0.7525, 0.4063, 0.7525, 0.4076, 0.75, 0.4362, 0.75, 0.4362, 0.75, 0.4076, 0.75, 0.4089, 0.7474, 0.4349, 0.7474, 0.3776, 0.6901, 0.3776, 0.7161, 0.375, 0.7161, 0.375, 0.6901, 0.375, 0.6901, 0.375, 0.7161, 0.3724, 0.7161, 0.3724, 0.6901, 0.3776, 0.5651, 0.3776, 0.5911, 0.375, 0.5911, 0.375, 0.5651, 0.375, 0.5651, 0.375, 0.5911, 0.3724, 0.5911, 0.3724, 0.5651, 0.4349, 0.6276, 0.4089, 0.6276, 0.4089, 0.625, 0.4349, 0.625, 0.4349, 0.625, 0.4089, 0.625, 0.4089, 0.6224, 0.4349, 0.6224, 0.3724, 0.5026, 0.3464, 0.5026, 0.3451, 0.5, 0.3737, 0.5, 0.3737, 0.5, 0.3451, 0.5, 0.3438, 0.4974, 0.375, 0.4974, 0.2475, 0.5958, 0.2475, 0.5937, 0.25, 0.595, 0.25, 0.5958, 0.2516, 0.5958, 0.25, 0.5958, 0.25, 0.595, 0.5026, 0.625, 0.5026, 0.6562, 0.5, 0.6549, 0.5, 0.6263, 0.5, 0.6263, 0.5, 0.6549, 0.4974, 0.6536, 0.4974, 0.6276, 0.375, 0.7525, 0.3438, 0.7525, 0.3451, 0.75, 0.3737, 0.75, 0.3737, 0.75, 0.3451, 0.75, 0.3464, 0.7474, 0.3724, 0.7474, 0.4974, 0.5026, 0.4713, 0.5026, 0.4701, 0.5, 0.4992, 0.5, 0.4992, 0.5, 0.4701, 0.5, 0.4688, 0.4974, 0.5, 0.4974, 0.2475, 0.75, 0.2475, 0.7187, 0.25, 0.72, 0.25, 0.7492, 0.25, 0.7492, 0.25, 0.72, 0.2526, 0.7213, 0.2526, 0.7474, 0.5026, 0.5, 0.5026, 0.5312, 0.5, 0.5299, 0.5, 0.5008, 0.5, 0.5008, 0.5, 0.5299, 0.4974, 0.5287, 0.4974, 0.5026, 0.5, 0.7525, 0.4688, 0.7525, 0.4701, 0.75, 0.4992, 0.75, 0.4992, 0.75, 0.4701, 0.75, 0.4713, 0.7474, 0.4974, 0.7474, 0.3776, 0.6276, 0.3776, 0.6536, 0.375, 0.6536, 0.375, 0.6276, 0.375, 0.6276, 0.375, 0.6536, 0.3724, 0.6536, 0.3724, 0.6276, 0.3776, 0.5026, 0.3776, 0.5287, 0.375, 0.5287, 0.375, 0.5026, 0.375, 0.5026, 0.375, 0.5287, 0.3724, 0.5287, 0.3724, 0.5026, 0.3724, 0.6276, 0.3464, 0.6276, 0.3464, 0.625, 0.3724, 0.625, 0.3724, 0.625, 0.3464, 0.625, 0.3464, 0.6224, 0.3724, 0.6224, 0.4974, 0.6276, 0.4713, 0.6276, 0.4713, 0.625, 0.4974, 0.625, 0.4974, 0.625, 0.4713, 0.625, 0.4713, 0.6224, 0.4974, 0.6224, 0.4401, 0.5651, 0.4401, 0.5911, 0.4375, 0.5911, 0.4375, 0.5651, 0.4375, 0.5651, 0.4375, 0.5911, 0.4349, 0.5911, 0.4349, 0.5651, 0.4401, 0.5026, 0.4401, 0.5287, 0.4375, 0.5287, 0.4375, 0.5026, 0.4375, 0.5026, 0.4375, 0.5287, 0.4349, 0.5287, 0.4349, 0.5026, 0.4349, 0.5651, 0.4089, 0.5651, 0.4089, 0.5625, 0.4349, 0.5625, 0.4349, 0.5625, 0.4089, 0.5625, 0.4089, 0.5599, 0.4349, 0.5599, 0.4974, 0.5651, 0.4713, 0.5651, 0.4713, 0.5625, 0.4974, 0.5625, 0.4974, 0.5625, 0.4713, 0.5625, 0.4713, 0.5599, 0.4974, 0.5599, 0.3151, 0.5651, 0.3151, 0.5911, 0.3125, 0.5911, 0.3125, 0.5651, 0.3125, 0.5651, 0.3125, 0.5911, 0.3099, 0.5911, 0.3099, 0.5651, 0.3151, 0.5026, 0.3151, 0.5287, 0.3125, 0.5287, 0.3125, 0.5026, 0.3125, 0.5026, 0.3125, 0.5287, 0.3099, 0.5287, 0.3099, 0.5026, 0.3099, 0.5651, 0.2839, 0.5651, 0.2839, 0.5625, 0.3099, 0.5625, 0.3099, 0.5625, 0.2839, 0.5625, 0.2839, 0.5599, 0.3099, 0.5599, 0.3724, 0.5651, 0.3464, 0.5651, 0.3464, 0.5625, 0.3724, 0.5625, 0.3724, 0.5625, 0.3464, 0.5625, 0.3464, 0.5599, 0.3724, 0.5599, 0.3151, 0.6901, 0.3151, 0.7161, 0.3125, 0.7161, 0.3125, 0.6901, 0.3125, 0.6901, 0.3125, 0.7161, 0.3099, 0.7161, 0.3099, 0.6901, 0.3099, 0.6901, 0.2839, 0.6901, 0.2839, 0.6875, 0.3099, 0.6875, 0.3099, 0.6875, 0.2839, 0.6875, 0.2839, 0.6849, 0.3099, 0.6849, 0.3724, 0.6901, 0.3464, 0.6901, 0.3464, 0.6875, 0.3724, 0.6875, 0.3724, 0.6875, 0.3464, 0.6875, 0.3464, 0.6849, 0.3724, 0.6849, 0.4401, 0.6901, 0.4401, 0.7161, 0.4375, 0.7161, 0.4375, 0.6901, 0.4375, 0.6901, 0.4375, 0.7161, 0.4349, 0.7161, 0.4349, 0.6901, 0.4401, 0.6276, 0.4401, 0.6536, 0.4375, 0.6536, 0.4375, 0.6276, 0.4375, 0.6276, 0.4375, 0.6536, 0.4349, 0.6536, 0.4349, 0.6276, 0.4349, 0.6901, 0.4089, 0.6901, 0.4089, 0.6875, 0.4349, 0.6875, 0.4349, 0.6875, 0.4089, 0.6875, 0.4089, 0.6849, 0.4349, 0.6849, 0.4974, 0.6901, 0.4713, 0.6901, 0.4713, 0.6875, 0.4974, 0.6875, 0.4974, 0.6875, 0.4713, 0.6875, 0.4713, 0.6849, 0.4974, 0.6849, 0.4713, 0.6588, 0.4713, 0.6849, 0.4688, 0.6849, 0.4688, 0.6588, 0.4688, 0.6588, 0.4688, 0.6849, 0.4662, 0.6849, 0.4662, 0.6588, 0.4713, 0.6276, 0.4713, 0.6536, 0.4688, 0.6536, 0.4688, 0.6276, 0.4688, 0.6276, 0.4688, 0.6536, 0.4662, 0.6536, 0.4662, 0.6276, 0.4662, 0.6588, 0.4401, 0.6588, 0.4401, 0.6562, 0.4662, 0.6562, 0.4662, 0.6562, 0.4401, 0.6562, 0.4401, 0.6536, 0.4662, 0.6536, 0.4974, 0.6588, 0.4713, 0.6588, 0.4713, 0.6562, 0.4974, 0.6562, 0.4974, 0.6562, 0.4713, 0.6562, 0.4713, 0.6536, 0.4974, 0.6536, 0.4089, 0.6588, 0.4089, 0.6849, 0.4063, 0.6849, 0.4063, 0.6588, 0.4063, 0.6588, 0.4063, 0.6849, 0.4037, 0.6849, 0.4037, 0.6588, 0.4089, 0.6276, 0.4089, 0.6536, 0.4063, 0.6536, 0.4063, 0.6276, 0.4063, 0.6276, 0.4063, 0.6536, 0.4037, 0.6536, 0.4037, 0.6276, 0.4037, 0.6588, 0.3776, 0.6588, 0.3776, 0.6562, 0.4037, 0.6562, 0.4037, 0.6562, 0.3776, 0.6562, 0.3776, 0.6536, 0.4037, 0.6536, 0.4349, 0.6588, 0.4089, 0.6588, 0.4089, 0.6562, 0.4349, 0.6562, 0.4349, 0.6562, 0.4089, 0.6562, 0.4089, 0.6536, 0.4349, 0.6536, 0.4089, 0.7213, 0.4089, 0.7474, 0.4063, 0.7474, 0.4063, 0.7213, 0.4063, 0.7213, 0.4063, 0.7474, 0.4037, 0.7474, 0.4037, 0.7213, 0.4089, 0.6901, 0.4089, 0.7161, 0.4063, 0.7161, 0.4063, 0.6901, 0.4063, 0.6901, 0.4063, 0.7161, 0.4037, 0.7161, 0.4037, 0.6901, 0.4037, 0.7213, 0.3776, 0.7213, 0.3776, 0.7187, 0.4037, 0.7187, 0.4037, 0.7187, 0.3776, 0.7187, 0.3776, 0.7161, 0.4037, 0.7161, 0.4349, 0.7213, 0.4089, 0.7213, 0.4089, 0.7187, 0.4349, 0.7187, 0.4349, 0.7187, 0.4089, 0.7187, 0.4089, 0.7161, 0.4349, 0.7161, 0.3464, 0.6588, 0.3464, 0.6849, 0.3438, 0.6849, 0.3438, 0.6588, 0.3438, 0.6588, 0.3438, 0.6849, 0.3412, 0.6849, 0.3412, 0.6588, 0.3464, 0.6276, 0.3464, 0.6536, 0.3438, 0.6536, 0.3438, 0.6276, 0.3438, 0.6276, 0.3438, 0.6536, 0.3412, 0.6536, 0.3412, 0.6276, 0.3412, 0.6588, 0.3151, 0.6588, 0.3151, 0.6562, 0.3412, 0.6562, 0.3412, 0.6536, 0.3412, 0.6562, 0.3151, 0.6562, 0.3151, 0.6541, 0.3724, 0.6588, 0.3464, 0.6588, 0.3464, 0.6562, 0.3724, 0.6562, 0.3724, 0.6562, 0.3464, 0.6562, 0.3464, 0.6536, 0.3724, 0.6536, 0.2839, 0.6588, 0.2839, 0.6849, 0.2813, 0.6849, 0.2813, 0.6588, 0.2813, 0.6588, 0.2813, 0.6849, 0.2787, 0.6849, 0.2787, 0.6588, 0.2787, 0.6588, 0.2526, 0.6588, 0.2526, 0.6562, 0.2787, 0.6562, 0.2787, 0.6562, 0.2526, 0.6562, 0.2526, 0.6541, 0.2787, 0.6541, 0.3099, 0.6588, 0.2839, 0.6588, 0.2839, 0.6562, 0.3099, 0.6562, 0.3099, 0.6562, 0.2839, 0.6562, 0.2839, 0.6541, 0.3099, 0.6541, 0.2839, 0.7213, 0.2839, 0.7474, 0.2813, 0.7474, 0.2813, 0.7213, 0.2813, 0.7213, 0.2813, 0.7474, 0.2787, 0.7474, 0.2787, 0.7213, 0.2839, 0.6901, 0.2839, 0.7161, 0.2813, 0.7161, 0.2813, 0.6901, 0.2813, 0.6901, 0.2813, 0.7161, 0.2787, 0.7161, 0.2787, 0.6901, 0.2787, 0.7213, 0.2526, 0.7213, 0.2526, 0.7187, 0.2787, 0.7187, 0.2787, 0.7187, 0.2526, 0.7187, 0.2526, 0.7161, 0.2787, 0.7161, 0.3099, 0.7213, 0.2839, 0.7213, 0.2839, 0.7187, 0.3099, 0.7187, 0.3099, 0.7187, 0.2839, 0.7187, 0.2839, 0.7161, 0.3099, 0.7161, 0.3464, 0.5338, 0.3464, 0.5599, 0.3438, 0.5599, 0.3438, 0.5338, 0.3438, 0.5338, 0.3438, 0.5599, 0.3412, 0.5599, 0.3412, 0.5338, 0.3464, 0.5026, 0.3464, 0.5287, 0.3438, 0.5287, 0.3438, 0.5026, 0.3438, 0.5026, 0.3438, 0.5287, 0.3412, 0.5287, 0.3412, 0.5026, 0.3412, 0.5338, 0.3151, 0.5338, 0.3151, 0.5312, 0.3412, 0.5312, 0.3412, 0.5312, 0.3151, 0.5312, 0.3151, 0.5287, 0.3412, 0.5287, 0.3724, 0.5338, 0.3464, 0.5338, 0.3464, 0.5312, 0.3724, 0.5312, 0.3724, 0.5312, 0.3464, 0.5312, 0.3464, 0.5287, 0.3724, 0.5287, 0.2839, 0.5338, 0.2839, 0.5599, 0.2813, 0.5599, 0.2813, 0.5338, 0.2813, 0.5338, 0.2813, 0.5599, 0.2787, 0.5599, 0.2787, 0.5338, 0.2839, 0.5026, 0.2839, 0.5287, 0.2813, 0.5287, 0.2813, 0.5026, 0.2813, 0.5026, 0.2813, 0.5287, 0.2787, 0.5287, 0.2787, 0.5026, 0.2787, 0.5338, 0.2526, 0.5338, 0.2526, 0.5312, 0.2787, 0.5312, 0.2787, 0.5312, 0.2526, 0.5312, 0.2526, 0.5287, 0.2787, 0.5287, 0.3099, 0.5338, 0.2839, 0.5338, 0.2839, 0.5312, 0.3099, 0.5312, 0.3099, 0.5312, 0.2839, 0.5312, 0.2839, 0.5287, 0.3099, 0.5287, 0.2839, 0.5651, 0.2839, 0.5911, 0.2813, 0.5911, 0.2813, 0.5651, 0.2813, 0.5651, 0.2813, 0.5911, 0.2787, 0.5911, 0.2787, 0.5651, 0.2526, 0.5937, 0.2787, 0.5937, 0.2787, 0.5958, 0.2526, 0.5958, 0.2787, 0.5937, 0.2526, 0.5937, 0.2526, 0.5911, 0.2787, 0.5911, 0.2839, 0.5937, 0.3099, 0.5937, 0.3099, 0.5958, 0.2839, 0.5958, 0.3099, 0.5937, 0.2839, 0.5937, 0.2839, 0.5911, 0.3099, 0.5911, 0.4713, 0.5338, 0.4713, 0.5599, 0.4688, 0.5599, 0.4688, 0.5338, 0.4688, 0.5338, 0.4688, 0.5599, 0.4662, 0.5599, 0.4662, 0.5338, 0.4713, 0.5026, 0.4713, 0.5287, 0.4688, 0.5287, 0.4688, 0.5026, 0.4688, 0.5026, 0.4688, 0.5287, 0.4662, 0.5287, 0.4662, 0.5026, 0.4662, 0.5338, 0.4401, 0.5338, 0.4401, 0.5312, 0.4662, 0.5312, 0.4662, 0.5312, 0.4401, 0.5312, 0.4401, 0.5287, 0.4662, 0.5287, 0.4974, 0.5338, 0.4713, 0.5338, 0.4713, 0.5312, 0.4974, 0.5312, 0.4974, 0.5312, 0.4713, 0.5312, 0.4713, 0.5287, 0.4974, 0.5287, 0.4089, 0.5338, 0.4089, 0.5599, 0.4063, 0.5599, 0.4063, 0.5338, 0.4063, 0.5338, 0.4063, 0.5599, 0.4037, 0.5599, 0.4037, 0.5338, 0.4089, 0.5026, 0.4089, 0.5287, 0.4063, 0.5287, 0.4063, 0.5026, 0.4063, 0.5026, 0.4063, 0.5287, 0.4037, 0.5287, 0.4037, 0.5026, 0.4037, 0.5338, 0.3776, 0.5338, 0.3776, 0.5312, 0.4037, 0.5312, 0.4037, 0.5312, 0.3776, 0.5312, 0.3776, 0.5287, 0.4037, 0.5287, 0.4349, 0.5338, 0.4089, 0.5338, 0.4089, 0.5312, 0.4349, 0.5312, 0.4349, 0.5312, 0.4089, 0.5312, 0.4089, 0.5287, 0.4349, 0.5287, 0.4089, 0.5963, 0.4089, 0.6224, 0.4063, 0.6224, 0.4063, 0.5963, 0.4063, 0.5963, 0.4063, 0.6224, 0.4037, 0.6224, 0.4037, 0.5963, 0.4089, 0.5651, 0.4089, 0.5911, 0.4063, 0.5911, 0.4063, 0.5651, 0.4063, 0.5651, 0.4063, 0.5911, 0.4037, 0.5911, 0.4037, 0.5651, 0.4037, 0.5963, 0.3776, 0.5963, 0.3776, 0.5937, 0.4037, 0.5937, 0.4037, 0.5937, 0.3776, 0.5937, 0.3776, 0.5911, 0.4037, 0.5911, 0.4349, 0.5963, 0.4089, 0.5963, 0.4089, 0.5937, 0.4349, 0.5937, 0.4349, 0.5937, 0.4089, 0.5937, 0.4089, 0.5911, 0.4349, 0.5911, 0.4713, 0.5963, 0.4713, 0.6224, 0.4688, 0.6224, 0.4688, 0.5963, 0.4688, 0.5963, 0.4688, 0.6224, 0.4662, 0.6224, 0.4662, 0.5963, 0.4713, 0.5651, 0.4713, 0.5911, 0.4688, 0.5911, 0.4688, 0.5651, 0.4688, 0.5651, 0.4688, 0.5911, 0.4662, 0.5911, 0.4662, 0.5651, 0.4662, 0.5963, 0.4401, 0.5963, 0.4401, 0.5937, 0.4662, 0.5937, 0.4662, 0.5937, 0.4401, 0.5937, 0.4401, 0.5911, 0.4662, 0.5911, 0.4974, 0.5963, 0.4713, 0.5963, 0.4713, 0.5937, 0.4974, 0.5937, 0.4974, 0.5937, 0.4713, 0.5937, 0.4713, 0.5911, 0.4974, 0.5911, 0.3464, 0.5963, 0.3464, 0.6224, 0.3438, 0.6224, 0.3438, 0.5963, 0.3438, 0.5963, 0.3438, 0.6224, 0.3412, 0.6224, 0.3412, 0.5963, 0.3464, 0.5651, 0.3464, 0.5911, 0.3438, 0.5911, 0.3438, 0.5651, 0.3438, 0.5651, 0.3438, 0.5911, 0.3412, 0.5911, 0.3412, 0.5651, 0.3412, 0.5937, 0.3151, 0.5937, 0.3151, 0.5911, 0.3412, 0.5911, 0.3724, 0.5963, 0.3464, 0.5963, 0.3464, 0.5937, 0.3724, 0.5937, 0.3724, 0.5937, 0.3464, 0.5937, 0.3464, 0.5911, 0.3724, 0.5911, 0.3464, 0.7213, 0.3464, 0.7474, 0.3438, 0.7474, 0.3438, 0.7213, 0.3438, 0.7213, 0.3438, 0.7474, 0.3412, 0.7474, 0.3412, 0.7213, 0.3464, 0.6901, 0.3464, 0.7161, 0.3438, 0.7161, 0.3438, 0.6901, 0.3438, 0.6901, 0.3438, 0.7161, 0.3412, 0.7161, 0.3412, 0.6901, 0.3412, 0.7213, 0.3151, 0.7213, 0.3151, 0.7187, 0.3412, 0.7187, 0.3412, 0.7187, 0.3151, 0.7187, 0.3151, 0.7161, 0.3412, 0.7161, 0.3724, 0.7213, 0.3464, 0.7213, 0.3464, 0.7187, 0.3724, 0.7187, 0.3724, 0.7187, 0.3464, 0.7187, 0.3464, 0.7161, 0.3724, 0.7161, 0.4713, 0.7213, 0.4713, 0.7474, 0.4688, 0.7474, 0.4688, 0.7213, 0.4688, 0.7213, 0.4688, 0.7474, 0.4662, 0.7474, 0.4662, 0.7213, 0.4713, 0.6901, 0.4713, 0.7161, 0.4688, 0.7161, 0.4688, 0.6901, 0.4688, 0.6901, 0.4688, 0.7161, 0.4662, 0.7161, 0.4662, 0.6901, 0.4662, 0.7213, 0.4401, 0.7213, 0.4401, 0.7187, 0.4662, 0.7187, 0.4662, 0.7187, 0.4401, 0.7187, 0.4401, 0.7161, 0.4662, 0.7161, 0.4974, 0.7213, 0.4713, 0.7213, 0.4713, 0.7187, 0.4974, 0.7187, 0.4974, 0.7187, 0.4713, 0.7187, 0.4713, 0.7161, 0.4974, 0.7161, 0.2526, 0.7213, 0.2787, 0.7213, 0.2787, 0.7474, 0.2526, 0.7474, 0.4451, 0.3998, 0.4474, 0.3999, 0.4482, 0.3997, 0.4488, 0.3998, 0.502, 0.3998, 0.5061, 0.3987, 0.5113, 0.3998, 0.5645, 0.3998, 0.5686, 0.3988, 0.5738, 0.3998, 0.625, 0.3998, 0.625, 0.35, 0.4436, 0.35, 0.4436, 0.3982, 0.5061, 0.8512, 0.5009, 0.8502, 0.4488, 0.8502, 0.4482, 0.8503, 0.4474, 0.8501, 0.4451, 0.8502, 0.4436, 0.8518, 0.4436, 0.9, 0.625, 0.9, 0.625, 0.8502, 0.5728, 0.8502, 0.5686, 0.8513, 0.5634, 0.8502, 0.5103, 0.8502, 0.725, 0.6139, 0.7263, 0.625, 0.725, 0.6361, 0.7252, 0.75, 0.775, 0.75, 0.775, 0.5, 0.725, 0.5022, 0.3151, 0.5937, 0.3412, 0.5937, 0.3407, 0.5958, 0.3151, 0.5958])
me_cube_002.materials.append(mat_base)
me_cube_002.materials.append(mat_blue)
me_cube_002.update()
me_cube_003 = bpy.data.meshes.new('Cube.003')
me_cube_003.from_pydata([(-1.0, -1.0, -1.0), (-1.0, -1.0, 1.0), (-1.0, 1.0, -1.0), (-1.0, 1.0, 1.0), (1.0, -1.0, -1.0), (1.0, -1.0, 1.0), (1.0, 1.0, -1.0), (1.0, 1.0, 1.0)], [], [(0, 1, 3, 2), (2, 3, 7, 6), (6, 7, 5, 4), (4, 5, 1, 0), (2, 6, 4, 0), (7, 3, 1, 5)])
_uv = me_cube_003.uv_layers.new(name='UVMap')
_uv.uv.foreach_set('vector', [0.375, 0.0, 0.625, 0.0, 0.625, 0.25, 0.375, 0.25, 0.375, 0.25, 0.625, 0.25, 0.625, 0.5, 0.375, 0.5, 0.375, 0.5, 0.625, 0.5, 0.625, 0.75, 0.375, 0.75, 0.375, 0.75, 0.625, 0.75, 0.625, 1.0, 0.375, 1.0, 0.125, 0.5, 0.375, 0.5, 0.375, 0.75, 0.125, 0.75, 0.625, 0.5, 0.875, 0.5, 0.875, 0.75, 0.625, 0.75])
me_cube_003.update()
me_cylinder = bpy.data.meshes.new('Cylinder')
me_cylinder.from_pydata([(0.0, 1.0, -1.0), (5.706e-09, 0.7063, 1.076), (0.5, 0.866, -1.0), (0.3531, 0.6116, 1.076), (0.866, 0.5, -1.0), (0.6116, 0.3531, 1.076), (1.0, 0.0, -1.0), (0.7063, 0.0, 1.076), (0.866, -0.5, -1.0), (0.6116, -0.3531, 1.076), (0.5, -0.866, -1.0), (0.3531, -0.6116, 1.076), (0.0, -1.0, -1.0), (5.706e-09, -0.7063, 1.076), (-0.5, -0.866, -1.0), (-0.3531, -0.6116, 1.076), (-0.866, -0.5, -1.0), (-0.6116, -0.3531, 1.076), (-1.0, 0.0, -1.0), (-0.7063, 0.0, 1.076), (-0.866, 0.5, -1.0), (-0.6116, 0.3531, 1.076), (-0.5, 0.866, -1.0), (-0.3531, 0.6116, 1.076), (0.5, 0.866, 1.0), (0.0, 1.0, 1.0), (0.866, 0.5, 1.0), (1.0, 0.0, 1.0), (0.866, -0.5, 1.0), (0.5, -0.866, 1.0), (0.0, -1.0, 1.0), (-0.5, -0.866, 1.0), (-0.866, -0.5, 1.0), (-1.0, 0.0, 1.0), (-0.866, 0.5, 1.0), (-0.5, 0.866, 1.0)], [], [(0, 25, 24, 2), (2, 24, 26, 4), (4, 26, 27, 6), (6, 27, 28, 8), (8, 28, 29, 10), (10, 29, 30, 12), (12, 30, 31, 14), (14, 31, 32, 16), (16, 32, 33, 18), (18, 33, 34, 20), (3, 1, 23, 21, 19, 17, 15, 13, 11, 9, 7, 5), (20, 34, 35, 22), (22, 35, 25, 0), (0, 2, 4, 6, 8, 10, 12, 14, 16, 18, 20, 22), (1, 3, 24, 25), (3, 5, 26, 24), (5, 7, 27, 26), (7, 9, 28, 27), (9, 11, 29, 28), (11, 13, 30, 29), (13, 15, 31, 30), (15, 17, 32, 31), (17, 19, 33, 32), (19, 21, 34, 33), (21, 23, 35, 34), (23, 1, 25, 35)])
_uv = me_cylinder.uv_layers.new(name='UVMap')
_uv.uv.foreach_set('vector', [1.0, 0.5, 1.0, 1.0, 0.9167, 1.0, 0.9167, 0.5, 0.9167, 0.5, 0.9167, 1.0, 0.8333, 1.0, 0.8333, 0.5, 0.8333, 0.5, 0.8333, 1.0, 0.75, 1.0, 0.75, 0.5, 0.75, 0.5, 0.75, 1.0, 0.6667, 1.0, 0.6667, 0.5, 0.6667, 0.5, 0.6667, 1.0, 0.5833, 1.0, 0.5833, 0.5, 0.5833, 0.5, 0.5833, 1.0, 0.5, 1.0, 0.5, 0.5, 0.5, 0.5, 0.5, 1.0, 0.4167, 1.0, 0.4167, 0.5, 0.4167, 0.5, 0.4167, 1.0, 0.3333, 1.0, 0.3333, 0.5, 0.3333, 0.5, 0.3333, 1.0, 0.25, 1.0, 0.25, 0.5, 0.25, 0.5, 0.25, 1.0, 0.1667, 1.0, 0.1667, 0.5, 0.3348, 0.3968, 0.25, 0.4195, 0.1652, 0.3968, 0.1032, 0.3348, 0.0805, 0.25, 0.1032, 0.1652, 0.1652, 0.1032, 0.25, 0.0805, 0.3348, 0.1032, 0.3968, 0.1652, 0.4195, 0.25, 0.3968, 0.3348, 0.1667, 0.5, 0.1667, 1.0, 0.08333, 1.0, 0.08333, 0.5, 0.08333, 0.5, 0.08333, 1.0, 7.451e-08, 1.0, 7.451e-08, 0.5, 0.75, 0.49, 0.87, 0.4578, 0.9578, 0.37, 0.99, 0.25, 0.9578, 0.13, 0.87, 0.04215, 0.75, 0.01, 0.63, 0.04215, 0.5422, 0.13, 0.51, 0.25, 0.5422, 0.37, 0.63, 0.4578, 0.25, 0.4195, 0.3348, 0.3968, 0.37, 0.4578, 0.25, 0.49, 0.3348, 0.3968, 0.3968, 0.3348, 0.4578, 0.37, 0.37, 0.4578, 0.3968, 0.3348, 0.4195, 0.25, 0.49, 0.25, 0.4578, 0.37, 0.4195, 0.25, 0.3968, 0.1652, 0.4578, 0.13, 0.49, 0.25, 0.3968, 0.1652, 0.3348, 0.1032, 0.37, 0.04215, 0.4578, 0.13, 0.3348, 0.1032, 0.25, 0.0805, 0.25, 0.01, 0.37, 0.04215, 0.25, 0.0805, 0.1652, 0.1032, 0.13, 0.04215, 0.25, 0.01, 0.1652, 0.1032, 0.1032, 0.1652, 0.04215, 0.13, 0.13, 0.04215, 0.1032, 0.1652, 0.0805, 0.25, 0.01, 0.25, 0.04215, 0.13, 0.0805, 0.25, 0.1032, 0.3348, 0.04215, 0.37, 0.01, 0.25, 0.1032, 0.3348, 0.1652, 0.3968, 0.13, 0.4578, 0.04215, 0.37, 0.1652, 0.3968, 0.25, 0.4195, 0.25, 0.49, 0.13, 0.4578])
me_cylinder.materials.append(mat_metal)
me_cylinder.update()

# ---- objects
ob_cube = bpy.data.objects.new('Cube', me_cube_002)
ob_cube_001 = bpy.data.objects.new('Cube.001', me_cube_003)
ob_cylinder = bpy.data.objects.new('Cylinder', me_cylinder)

# ---- transforms, parenting, visibility, modifiers, constraints
ob_cube.location = (0.0, 0.0, 0.0)
ob_cube.scale = (0.2, 3.0, 3.0)
ob_cube_001.location = (0.0, 0.0, -1.756)
ob_cube_001.scale = (0.1, 0.7, 1.206)
ob_cylinder.location = (0.05574, 0.5427, -1.999)
ob_cylinder.rotation_euler = (-0.0, 1.571, 0.0)
ob_cylinder.scale = (0.08424, 0.08424, 0.08424)

# ---- collection membership
col_collection.objects.link(ob_cube)
col_collection.objects.link(ob_cube_001)
col_collection.objects.link(ob_cylinder)

# ---- scene / render settings (as saved in the file)
scene.frame_start = 1; scene.frame_end = 250; scene.frame_set(1)
scene.render.engine = 'CYCLES'
scene.cycles.sampling_pattern = 'TABULATED_SOBOL'
bpy.context.view_layer.update()

# ---- added for rendering (the .blend has no active camera and no usable light): camera, sun
cam_auto = bpy.data.cameras.new('AutoCamera')
cam_auto.lens = 50.0
cam_auto.sensor_width = 36.0
cam_auto.clip_end = 1000.0
ob_auto_camera = bpy.data.objects.new('AutoCamera', cam_auto)
scene.collection.objects.link(ob_auto_camera)
ob_auto_camera.location = (7.85951, -9.43141, 6.28761)
ob_auto_camera.rotation_euler = (1.09748, -7.21219e-08, 0.694738)
scene.camera = ob_auto_camera
light_auto_sun = bpy.data.lights.new('AutoSun', 'SUN')
light_auto_sun.energy = 3.0
light_auto_sun.angle = 0.0523599
ob_auto_sun = bpy.data.objects.new('AutoSun', light_auto_sun)
scene.collection.objects.link(ob_auto_sun)
ob_auto_sun.rotation_euler = (0.872665, 0.174533, 0.523599)
bpy.context.view_layer.update()
